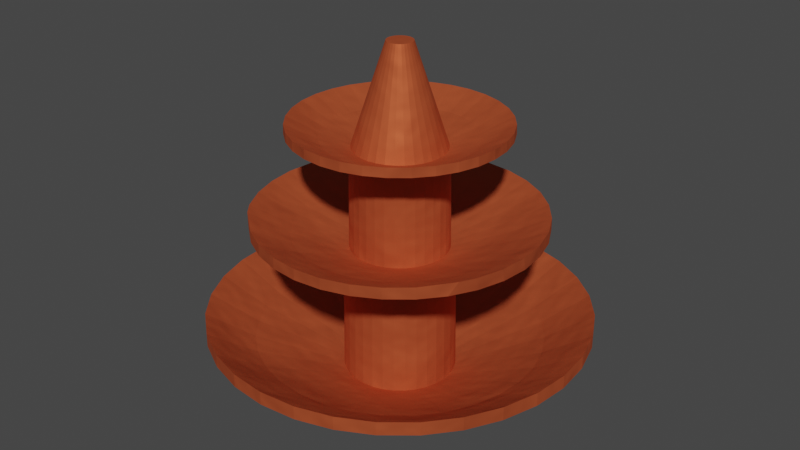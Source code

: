 # Source: Fountain.blend  (saved by Blender 2.81.16; exported with 4.5.12 LTS)
import bpy
from mathutils import Matrix  # noqa: F401  (used for matrix-valued properties, if any)

bpy.ops.wm.read_factory_settings(use_empty=True)
scene = bpy.context.scene
scene.name = 'Scene'

# ---- collections
col_collection = bpy.data.collections.new('Collection'); scene.collection.children.link(col_collection)

# ---- materials (node trees are filled in below, after node groups)
mat_material = bpy.data.materials.new('Material')
mat_material.use_transparent_shadow = False

# ---- material node trees
mat_material.use_nodes = True; mat_material.node_tree.nodes.clear()
_N = mat_material.node_tree.nodes; _L = mat_material.node_tree.links
n0 = _N.new('ShaderNodeOutputMaterial'); n0.name = 'Material Output'; n0.location = (300, 300)
n1 = _N.new('ShaderNodeTexNoise'); n1.name = 'Noise Texture'; n1.location = (-442, 280)
n1.inputs[2].default_value = 1.0
n1.inputs[3].default_value = 5.0
n2 = _N.new('ShaderNodeBump'); n2.name = 'Bump'; n2.location = (-224, 269)
n2.inputs[1].default_value = 1.0
n2.inputs[2].default_value = 1.0
n3 = _N.new('ShaderNodeBsdfPrincipled'); n3.name = 'Principled BSDF'; n3.location = (10, 300)
n3.distribution = 'GGX'
n3.subsurface_method = 'BURLEY'
n3.inputs[0].default_value = (0.5227, 0.09708, 0.03546, 1.0)
n3.inputs[1].default_value = 0.4818
n3.inputs[2].default_value = 0.6455
n3.inputs[3].default_value = 1.45
n3.inputs[13].default_value = 0.08182
n3.inputs[27].default_value = (0.0, 0.0, 0.0, 1.0)
n3.inputs[28].default_value = 1.0
_L.new(n3.outputs[0], n0.inputs[0])
_L.new(n1.outputs[0], n2.inputs[3])
_L.new(n2.outputs[0], n3.inputs[5])
n0.is_active_output = True

# ---- world
world_world = bpy.data.worlds.new('World'); scene.world = world_world
world_world.use_nodes = True; world_world.node_tree.nodes.clear()
_N = world_world.node_tree.nodes; _L = world_world.node_tree.links
n0 = _N.new('ShaderNodeOutputWorld'); n0.name = 'World Output'; n0.location = (300, 300)
n1 = _N.new('ShaderNodeBackground'); n1.name = 'Background'; n1.location = (10, 300)
n1.inputs[0].default_value = (0.05088, 0.05088, 0.05088, 1.0)
_L.new(n1.outputs[0], n0.inputs[0])
n0.is_active_output = True
world_world.color = (0.05088, 0.05088, 0.05088)
world_world.use_sun_shadow = False
world_world.sun_shadow_jitter_overblur = 0.0

# ---- meshes
me_cylinder = bpy.data.meshes.new('Cylinder')
me_cylinder.from_pydata([(-9.884e-08, 1.832, -1.0), (8.546e-08, 0.2803, 1.0), (0.3575, 1.797, -1.0), (0.05468, 0.2749, 1.0), (0.7012, 1.693, -1.0), (0.1073, 0.259, 1.0), (1.018, 1.524, -1.0), (0.1557, 0.2331, 1.0), (1.296, 1.296, -1.0), (0.1982, 0.1982, 1.0), (1.524, 1.018, -1.0), (0.2331, 0.1557, 1.0), (1.693, 0.7012, -1.0), (0.259, 0.1073, 1.0), (1.797, 0.3575, -1.0), (0.2749, 0.05468, 1.0), (1.832, -9.888e-08, -1.0), (0.2803, 2.263e-07, 1.0), (1.797, -0.3575, -1.0), (0.2749, -0.05468, 1.0), (1.693, -0.7012, -1.0), (0.259, -0.1073, 1.0), (1.524, -1.018, -1.0), (0.2331, -0.1557, 1.0), (1.296, -1.296, -1.0), (0.1982, -0.1982, 1.0), (1.018, -1.524, -1.0), (0.1557, -0.2331, 1.0), (0.7012, -1.693, -1.0), (0.1073, -0.259, 1.0), (0.3575, -1.797, -1.0), (0.05468, -0.2749, 1.0), (-6.959e-07, -1.832, -1.0), (-5.875e-09, -0.2803, 1.0), (-0.3575, -1.797, -1.0), (-0.05468, -0.2749, 1.0), (-0.7012, -1.693, -1.0), (-0.1073, -0.259, 1.0), (-1.018, -1.524, -1.0), (-0.1557, -0.2331, 1.0), (-1.296, -1.296, -1.0), (-0.1982, -0.1982, 1.0), (-1.524, -1.018, -1.0), (-0.2331, -0.1557, 1.0), (-1.693, -0.7012, -1.0), (-0.259, -0.1073, 1.0), (-1.797, -0.3575, -1.0), (-0.2749, -0.05468, 1.0), (-1.832, 1.532e-06, -1.0), (-0.2803, 4.758e-07, 1.0), (-1.797, 0.3575, -1.0), (-0.2749, 0.05469, 1.0), (-1.693, 0.7012, -1.0), (-0.259, 0.1073, 1.0), (-1.524, 1.018, -1.0), (-0.2331, 0.1557, 1.0), (-1.296, 1.296, -1.0), (-0.1982, 0.1982, 1.0), (-1.018, 1.524, -1.0), (-0.1557, 0.2331, 1.0), (-0.7012, 1.693, -1.0), (-0.1073, 0.259, 1.0), (-0.3575, 1.797, -1.0), (-0.05468, 0.2749, 1.0), (-6.257e-08, 1.265, -0.9044), (0.2467, 1.24, -0.9044), (0.484, 1.168, -0.9044), (0.7027, 1.052, -0.9044), (0.8943, 0.8943, -0.9044), (1.052, 0.7027, -0.9044), (1.168, 0.484, -0.9044), (1.24, 0.2467, -0.9044), (1.265, 3.243e-08, -0.9044), (1.24, -0.2467, -0.9044), (1.168, -0.484, -0.9044), (1.052, -0.7027, -0.9044), (0.8943, -0.8943, -0.9044), (0.7027, -1.052, -0.9044), (0.484, -1.168, -0.9044), (0.2467, -1.24, -0.9044), (-4.747e-07, -1.265, -0.9044), (-0.2467, -1.24, -0.9044), (-0.484, -1.168, -0.9044), (-0.7027, -1.052, -0.9044), (-0.8943, -0.8943, -0.9044), (-1.052, -0.7027, -0.9044), (-1.168, -0.484, -0.9044), (-1.24, -0.2467, -0.9044), (-1.265, 1.158e-06, -0.9044), (-1.24, 0.2467, -0.9044), (-1.168, 0.484, -0.9044), (-1.052, 0.7027, -0.9044), (-0.8943, 0.8943, -0.9044), (-0.7027, 1.052, -0.9044), (-0.484, 1.168, -0.9044), (-0.2467, 1.24, -0.9044), (-1.201, 2.9, -0.6382), (-1.744, 2.61, -0.6382), (-2.22, 2.22, -0.6382), (-2.61, 1.744, -0.6382), (-2.9, 1.201, -0.6382), (-3.079, 0.6124, -0.6382), (-3.139, 2.58e-06, -0.6382), (-3.079, -0.6124, -0.6382), (-2.9, -1.201, -0.6382), (-2.61, -1.744, -0.6382), (-2.22, -2.22, -0.6382), (-1.744, -2.61, -0.6382), (-1.201, -2.9, -0.6382), (-0.6124, -3.079, -0.6382), (-1.265e-06, -3.139, -0.6382), (0.6124, -3.079, -0.6382), (1.201, -2.9, -0.6382), (1.744, -2.61, -0.6382), (2.22, -2.22, -0.6382), (2.61, -1.744, -0.6382), (2.9, -1.201, -0.6382), (3.079, -0.6124, -0.6382), (3.139, -2.143e-07, -0.6382), (3.079, 0.6124, -0.6382), (2.9, 1.201, -0.6382), (2.61, 1.744, -0.6382), (2.22, 2.22, -0.6382), (1.744, 2.61, -0.6382), (1.201, 2.9, -0.6382), (-0.6124, 3.079, -0.6382), (0.6124, 3.079, -0.6382), (-2.419e-07, 3.139, -0.6382), (-1.037e-07, 1.231, -0.8307), (0.2402, 1.208, -0.8307), (0.4712, 1.138, -0.8307), (0.6841, 1.024, -0.8307), (0.8708, 0.8708, -0.8307), (1.024, 0.6841, -0.8307), (1.138, 0.4712, -0.8307), (1.208, 0.2402, -0.8307), (1.231, 2.275e-07, -0.8307), (1.208, -0.2402, -0.8307), (1.138, -0.4712, -0.8307), (1.024, -0.6841, -0.8307), (0.8708, -0.8708, -0.8307), (0.6841, -1.024, -0.8307), (0.4712, -1.138, -0.8307), (0.2402, -1.208, -0.8307), (-5.05e-07, -1.231, -0.8307), (-0.2402, -1.208, -0.8307), (-0.4712, -1.138, -0.8307), (-0.6841, -1.024, -0.8307), (-0.8708, -0.8707, -0.8307), (-1.024, -0.6841, -0.8307), (-1.138, -0.4712, -0.8307), (-1.208, -0.2402, -0.8307), (-1.231, 1.324e-06, -0.8307), (-1.208, 0.2402, -0.8307), (-1.138, 0.4712, -0.8307), (-1.024, 0.6841, -0.8307), (-0.8707, 0.8708, -0.8307), (-0.6841, 1.024, -0.8307), (-0.4712, 1.138, -0.8307), (-0.2402, 1.208, -0.8307), (-3.196e-07, 4.174, -0.4833), (-3.118e-07, 4.177, -0.5573), (0.815, 4.097, -0.5573), (0.8143, 4.094, -0.4833), (1.599, 3.859, -0.5573), (1.597, 3.856, -0.4833), (2.321, 3.473, -0.5573), (2.319, 3.471, -0.4833), (2.954, 2.954, -0.5573), (2.952, 2.952, -0.4833), (3.473, 2.321, -0.5573), (3.471, 2.319, -0.4833), (3.859, 1.599, -0.5573), (3.856, 1.597, -0.4833), (4.097, 0.815, -0.5573), (4.094, 0.8143, -0.4833), (4.177, -4.893e-07, -0.5573), (4.174, -4.549e-07, -0.4833), (4.097, -0.815, -0.5573), (4.094, -0.8143, -0.4833), (3.859, -1.599, -0.5573), (3.856, -1.597, -0.4833), (3.473, -2.321, -0.5573), (3.471, -2.319, -0.4833), (2.954, -2.954, -0.5573), (2.952, -2.952, -0.4833), (2.321, -3.473, -0.5573), (2.319, -3.471, -0.4833), (1.599, -3.859, -0.5573), (1.597, -3.856, -0.4833), (0.815, -4.097, -0.5573), (0.8143, -4.094, -0.4833), (-1.673e-06, -4.177, -0.5573), (-1.68e-06, -4.174, -0.4833), (-0.815, -4.097, -0.5573), (-0.8143, -4.094, -0.4833), (-1.599, -3.859, -0.5573), (-1.597, -3.856, -0.4833), (-2.321, -3.473, -0.5573), (-2.319, -3.471, -0.4833), (-2.954, -2.954, -0.5573), (-2.952, -2.952, -0.4833), (-3.473, -2.321, -0.5573), (-3.471, -2.319, -0.4833), (-3.859, -1.599, -0.5573), (-3.856, -1.597, -0.4833), (-4.097, -0.815, -0.5573), (-4.094, -0.8143, -0.4833), (-4.177, 3.229e-06, -0.5573), (-4.174, 3.26e-06, -0.4833), (-4.097, 0.815, -0.5573), (-4.094, 0.8143, -0.4833), (-3.859, 1.599, -0.5573), (-3.856, 1.597, -0.4833), (-3.473, 2.321, -0.5573), (-3.471, 2.319, -0.4833), (-2.954, 2.954, -0.5573), (-2.952, 2.952, -0.4833), (-2.321, 3.473, -0.5573), (-2.319, 3.471, -0.4833), (-1.599, 3.859, -0.5573), (-1.597, 3.856, -0.4833), (-0.815, 4.097, -0.5573), (-0.8143, 4.094, -0.4833), (-0.2093, 1.052, -0.1093), (-1.481e-07, 1.073, -0.1093), (0.2093, 1.052, -0.1093), (0.4106, 0.9914, -0.1093), (0.5962, 0.8922, -0.1093), (0.7588, 0.7588, -0.1093), (0.8922, 0.5962, -0.1093), (0.9914, 0.4106, -0.1093), (1.052, 0.2093, -0.1093), (1.073, 2.201e-07, -0.1093), (1.052, -0.2093, -0.1093), (0.9914, -0.4106, -0.1093), (0.8922, -0.5962, -0.1093), (0.7588, -0.7588, -0.1093), (0.5962, -0.8922, -0.1093), (0.4106, -0.9914, -0.1093), (0.2093, -1.052, -0.1093), (-4.977e-07, -1.073, -0.1093), (-0.2093, -1.052, -0.1093), (-0.4106, -0.9914, -0.1093), (-0.5962, -0.8922, -0.1093), (-0.7588, -0.7588, -0.1093), (-0.8922, -0.5962, -0.1093), (-0.9914, -0.4106, -0.1093), (-1.052, -0.2093, -0.1093), (-1.073, 1.175e-06, -0.1093), (-1.052, 0.2093, -0.1093), (-0.9914, 0.4106, -0.1093), (-0.8922, 0.5962, -0.1093), (-0.7588, 0.7588, -0.1093), (-0.5962, 0.8922, -0.1093), (-0.4106, 0.9914, -0.1093), (-0.232, 1.166, -0.2226), (-7.946e-08, 1.189, -0.2226), (-0.4551, 1.099, -0.2226), (-0.6607, 0.9888, -0.2226), (-0.8409, 0.8409, -0.2226), (-0.9888, 0.6607, -0.2226), (-1.099, 0.4551, -0.2226), (-1.166, 0.232, -0.2226), (-1.189, 1.228e-06, -0.2226), (-1.166, -0.232, -0.2226), (-1.099, -0.4551, -0.2226), (-0.9888, -0.6607, -0.2226), (-0.8409, -0.8409, -0.2226), (-0.6607, -0.9888, -0.2226), (-0.4551, -1.099, -0.2226), (-0.232, -1.166, -0.2226), (-4.669e-07, -1.189, -0.2226), (0.232, -1.166, -0.2226), (0.4551, -1.099, -0.2226), (0.6607, -0.9888, -0.2226), (0.8409, -0.8409, -0.2226), (0.9888, -0.6607, -0.2226), (1.099, -0.4551, -0.2226), (1.166, -0.232, -0.2226), (1.189, 1.69e-07, -0.2226), (1.166, 0.232, -0.2226), (1.099, 0.4551, -0.2226), (0.9888, 0.6607, -0.2226), (0.8409, 0.8409, -0.2226), (0.6607, 0.9888, -0.2226), (0.4551, 1.099, -0.2226), (0.232, 1.166, -0.2226), (-0.416, 2.045, -0.007889), (0.01542, 2.087, -0.007888), (0.4468, 2.045, -0.007888), (0.8616, 1.919, -0.007889), (1.244, 1.715, -0.007889), (1.579, 1.44, -0.007889), (1.854, 1.105, -0.007889), (2.058, 0.7224, -0.007888), (2.184, 0.3075, -0.007889), (2.227, -0.1238, -0.007889), (2.184, -0.5552, -0.007889), (2.058, -0.97, -0.007889), (1.854, -1.352, -0.007888), (1.579, -1.687, -0.007889), (1.244, -1.962, -0.007888), (0.8616, -2.167, -0.007889), (0.4468, -2.293, -0.007888), (0.01542, -2.335, -0.007889), (-0.416, -2.293, -0.007889), (-0.8308, -2.167, -0.007889), (-1.213, -1.962, -0.007889), (-1.548, -1.687, -0.007889), (-1.823, -1.352, -0.007889), (-2.027, -0.97, -0.007888), (-2.153, -0.5552, -0.007889), (-2.196, -0.1238, -0.007889), (-2.153, 0.3075, -0.007888), (-2.027, 0.7224, -0.007889), (-1.823, 1.105, -0.007889), (-1.548, 1.44, -0.007889), (-1.213, 1.715, -0.007889), (-0.8308, 1.919, -0.007889), (0.008657, 3.108, 0.09168), (-0.000187, 3.132, 0.01479), (0.6105, 3.072, 0.01479), (0.6283, 3.045, 0.09149), (1.198, 2.894, 0.01479), (1.223, 2.861, 0.09114), (1.739, 2.604, 0.01479), (1.769, 2.564, 0.09063), (2.213, 2.215, 0.01479), (2.246, 2.165, 0.08999), (2.603, 1.741, 0.01479), (2.634, 1.681, 0.08924), (2.892, 1.199, 0.01479), (2.919, 1.132, 0.08841), (3.07, 0.6122, 0.01479), (3.091, 0.5381, 0.08754), (3.13, 0.001503, 0.01479), (3.144, -0.07596, 0.0867), (3.07, -0.6092, 0.01479), (3.078, -0.6873, 0.08597), (2.892, -1.196, 0.01479), (2.896, -1.273, 0.08544), (2.603, -1.738, 0.01479), (2.729, -1.581, 0.08518), (2.213, -2.212, 0.01479), (2.212, -2.212, 0.07852), (1.739, -2.601, 0.01479), (1.738, -2.601, 0.07712), (1.198, -2.891, 0.01479), (1.197, -2.89, 0.07606), (0.6105, -3.069, 0.01479), (0.6102, -3.068, 0.07542), (-0.000188, -3.129, 0.01479), (2.473e-05, -3.128, 0.07524), (-0.6109, -3.069, 0.01479), (-0.6102, -3.068, 0.0763), (-1.198, -2.891, 0.01479), (-1.197, -2.89, 0.07745), (-1.739, -2.601, 0.01479), (-1.738, -2.601, 0.07893), (-2.214, -2.212, 0.01479), (-2.367, -2.084, 0.08558), (-2.603, -1.738, 0.01479), (-2.591, -1.815, 0.08583), (-2.892, -1.196, 0.01479), (-2.884, -1.275, 0.08635), (-3.07, -0.6092, 0.01479), (-3.068, -0.6877, 0.08706), (-3.131, 0.001506, 0.01479), (-3.136, -0.07444, 0.08788), (-3.07, 0.6122, 0.01479), (-3.082, 0.5416, 0.08871), (-2.892, 1.199, 0.01479), (-2.91, 1.137, 0.0895), (-2.603, 1.741, 0.01479), (-2.623, 1.687, 0.09021), (-2.214, 2.215, 0.01479), (-2.233, 2.171, 0.09081), (-1.739, 2.604, 0.01479), (-1.755, 2.569, 0.09126), (-1.198, 2.894, 0.01479), (-1.207, 2.865, 0.09157), (-0.6109, 3.072, 0.01479), (-0.6113, 3.047, 0.09171), (-0.9621, 0.3985, 0.3985), (-1.021, -0.2032, 0.3985), (-0.7364, -0.7364, 0.3985), (-0.2032, -1.021, 0.3985), (0.3985, -0.9621, 0.3985), (0.8659, -0.5786, 0.3985), (1.041, 1.575e-07, 0.3985), (0.8659, 0.5786, 0.3985), (0.3985, 0.9621, 0.3985), (-0.3985, 0.9621, 0.3985), (-0.5786, 0.8659, 0.3985), (0.2032, 1.021, 0.3985), (0.7364, 0.7364, 0.3985), (1.021, 0.2032, 0.3985), (0.9621, -0.3985, 0.3985), (0.5786, -0.8659, 0.3985), (-4.233e-07, -1.041, 0.3985), (-0.5786, -0.8659, 0.3985), (-0.9621, -0.3985, 0.3985), (-1.021, 0.2032, 0.3985), (-0.7364, 0.7364, 0.3985), (-0.2032, 1.021, 0.3985), (-0.8659, 0.5786, 0.3985), (-1.041, 1.084e-06, 0.3985), (-0.8659, -0.5786, 0.3985), (-0.3985, -0.9621, 0.3985), (0.2032, -1.021, 0.3985), (0.7364, -0.7364, 0.3985), (1.021, -0.2032, 0.3985), (0.9621, 0.3985, 0.3985), (0.5786, 0.8659, 0.3985), (-8.396e-08, 1.041, 0.3985), (-1.165, 1.165, 0.503), (-0.9152, 1.37, 0.503), (0.3214, 1.616, 0.503), (0.9153, 1.37, 0.503), (0.6304, 1.522, 0.503), (1.165, 1.165, 0.503), (1.522, 0.6304, 0.503), (1.37, 0.9153, 0.503), (1.616, 0.3214, 0.503), (1.616, -0.3214, 0.503), (1.647, -3.087e-08, 0.503), (1.522, -0.6304, 0.503), (1.165, -1.165, 0.503), (1.37, -0.9153, 0.503), (0.9153, -1.37, 0.503), (0.3214, -1.616, 0.503), (0.6304, -1.522, 0.503), (-6.051e-07, -1.647, 0.503), (-0.6304, -1.522, 0.503), (-0.3214, -1.616, 0.503), (-0.9153, -1.37, 0.503), (-1.37, -0.9153, 0.503), (-1.165, -1.165, 0.503), (-1.522, -0.6304, 0.503), (-1.647, 1.435e-06, 0.503), (-1.616, -0.3214, 0.503), (-1.616, 0.3214, 0.503), (-1.37, 0.9153, 0.503), (-1.522, 0.6304, 0.503), (-6.832e-08, 1.647, 0.503), (-0.3214, 1.616, 0.503), (-0.6304, 1.522, 0.503), (-0.1959, 0.9849, 0.4493), (-0.9277, 0.3843, 0.4493), (-0.9849, -0.1959, 0.4493), (-0.7101, -0.7101, 0.4493), (-0.1959, -0.9849, 0.4493), (0.3843, -0.9277, 0.4493), (0.8349, -0.5579, 0.4493), (1.004, 1.212e-07, 0.4493), (0.8349, 0.5579, 0.4493), (0.3843, 0.9277, 0.4493), (-0.3843, 0.9277, 0.4493), (-0.5579, 0.8349, 0.4493), (0.1959, 0.9849, 0.4493), (0.7101, 0.7101, 0.4493), (0.9849, 0.1959, 0.4493), (0.9277, -0.3843, 0.4493), (0.5579, -0.8349, 0.4493), (-3.443e-07, -1.004, 0.4493), (-0.5579, -0.8349, 0.4493), (-0.9277, -0.3843, 0.4493), (-0.9849, 0.1959, 0.4493), (-0.7101, 0.7101, 0.4493), (-0.8349, 0.5579, 0.4493), (-1.004, 1.015e-06, 0.4493), (-0.8349, -0.5579, 0.4493), (-0.3843, -0.9277, 0.4493), (0.1959, -0.9849, 0.4493), (0.7101, -0.7101, 0.4493), (0.9849, -0.1959, 0.4493), (0.9277, 0.3843, 0.4493), (0.5579, 0.8349, 0.4493), (-1.712e-08, 1.004, 0.4493), (-0.4537, 2.281, 0.5349), (-0.4525, 2.275, 0.5859), (-2.143, 0.8876, 0.5859), (-2.148, 0.8899, 0.5349), (-2.275, -0.4525, 0.5859), (-2.281, -0.4537, 0.5349), (-1.64, -1.64, 0.5859), (-1.644, -1.644, 0.5349), (-0.4525, -2.275, 0.5859), (-0.4537, -2.281, 0.5349), (0.8876, -2.143, 0.5859), (0.8899, -2.148, 0.5349), (1.928, -1.289, 0.5859), (1.933, -1.292, 0.5349), (2.319, -1.719e-07, 0.5859), (2.325, -1.573e-07, 0.5349), (1.928, 1.289, 0.5859), (1.933, 1.292, 0.5349), (0.8876, 2.143, 0.5859), (0.8899, 2.148, 0.5349), (-0.8876, 2.143, 0.5859), (-0.8899, 2.148, 0.5349), (-1.289, 1.928, 0.5859), (-1.292, 1.933, 0.5349), (0.4525, 2.275, 0.5859), (0.4537, 2.281, 0.5349), (1.64, 1.64, 0.5859), (1.644, 1.644, 0.5349), (2.275, 0.4525, 0.5859), (2.281, 0.4537, 0.5349), (2.143, -0.8876, 0.5859), (2.148, -0.8899, 0.5349), (1.289, -1.928, 0.5859), (1.292, -1.933, 0.5349), (-8.904e-07, -2.319, 0.5859), (-9.155e-07, -2.325, 0.5349), (-1.289, -1.928, 0.5859), (-1.292, -1.933, 0.5349), (-2.143, -0.8876, 0.5859), (-2.148, -0.8899, 0.5349), (-2.275, 0.4525, 0.5859), (-2.281, 0.4537, 0.5349), (-1.64, 1.64, 0.5859), (-1.644, 1.644, 0.5349), (-1.928, 1.289, 0.5859), (-1.933, 1.292, 0.5349), (-2.319, 1.893e-06, 0.5859), (-2.325, 1.913e-06, 0.5349), (-1.928, -1.289, 0.5859), (-1.933, -1.292, 0.5349), (-0.8876, -2.143, 0.5859), (-0.8899, -2.148, 0.5349), (0.4525, -2.275, 0.5859), (0.4537, -2.281, 0.5349), (1.64, -1.64, 0.5859), (1.644, -1.644, 0.5349), (2.275, -0.4525, 0.5859), (2.281, -0.4537, 0.5349), (2.143, 0.8876, 0.5859), (2.148, 0.8899, 0.5349), (1.289, 1.928, 0.5859), (1.292, 1.933, 0.5349), (-1.347e-07, 2.319, 0.5859), (-1.578e-07, 2.325, 0.5349)], [], [(65, 162, 164, 66), (67, 166, 168, 68), (68, 168, 170, 69), (69, 170, 172, 70), (70, 172, 174, 71), (71, 174, 176, 72), (72, 176, 178, 73), (73, 178, 180, 74), (74, 180, 182, 75), (75, 182, 184, 76), (76, 184, 186, 77), (77, 186, 188, 78), (78, 188, 190, 79), (79, 190, 192, 80), (80, 192, 194, 81), (81, 194, 196, 82), (82, 196, 198, 83), (83, 198, 200, 84), (84, 200, 202, 85), (85, 202, 204, 86), (86, 204, 206, 87), (87, 206, 208, 88), (88, 208, 210, 89), (89, 210, 212, 90), (90, 212, 214, 91), (91, 214, 216, 92), (92, 216, 218, 93), (93, 218, 220, 94), (94, 220, 222, 95), (160, 127, 126, 163), (3, 1, 63, 61, 59, 57, 55, 53, 51, 49, 47, 45, 43, 41, 39, 37, 35, 33, 31, 29, 27, 25, 23, 21, 19, 17, 15, 13, 11, 9, 7, 5), (95, 222, 161, 64), (0, 2, 4, 6, 8, 10, 12, 14, 16, 18, 20, 22, 24, 26, 28, 30, 32, 34, 36, 38, 40, 42, 44, 46, 48, 50, 52, 54, 56, 58, 60, 62), (62, 95, 64, 0), (60, 94, 95, 62), (58, 93, 94, 60), (56, 92, 93, 58), (54, 91, 92, 56), (52, 90, 91, 54), (50, 89, 90, 52), (48, 88, 89, 50), (46, 87, 88, 48), (44, 86, 87, 46), (42, 85, 86, 44), (40, 84, 85, 42), (38, 83, 84, 40), (36, 82, 83, 38), (34, 81, 82, 36), (32, 80, 81, 34), (30, 79, 80, 32), (28, 78, 79, 30), (26, 77, 78, 28), (24, 76, 77, 26), (22, 75, 76, 24), (20, 74, 75, 22), (18, 73, 74, 20), (16, 72, 73, 18), (14, 71, 72, 16), (12, 70, 71, 14), (10, 69, 70, 12), (8, 68, 69, 10), (6, 67, 68, 8), (4, 66, 67, 6), (2, 65, 66, 4), (0, 64, 65, 2), (125, 159, 128, 127), (96, 158, 159, 125), (97, 157, 158, 96), (98, 156, 157, 97), (99, 155, 156, 98), (100, 154, 155, 99), (101, 153, 154, 100), (102, 152, 153, 101), (103, 151, 152, 102), (104, 150, 151, 103), (105, 149, 150, 104), (106, 148, 149, 105), (107, 147, 148, 106), (108, 146, 147, 107), (109, 145, 146, 108), (110, 144, 145, 109), (111, 143, 144, 110), (112, 142, 143, 111), (113, 141, 142, 112), (114, 140, 141, 113), (115, 139, 140, 114), (116, 138, 139, 115), (117, 137, 138, 116), (118, 136, 137, 117), (119, 135, 136, 118), (120, 134, 135, 119), (121, 133, 134, 120), (122, 132, 133, 121), (123, 131, 132, 122), (124, 130, 131, 123), (126, 129, 130, 124), (127, 128, 129, 126), (66, 164, 166, 67), (458, 61, 63, 448), (459, 59, 61, 458), (469, 57, 59, 459), (470, 55, 57, 469), (449, 53, 55, 470), (468, 51, 53, 449), (471, 49, 51, 468), (450, 47, 49, 471), (467, 45, 47, 450), (472, 43, 45, 467), (451, 41, 43, 472), (466, 39, 41, 451), (473, 37, 39, 466), (452, 35, 37, 473), (465, 33, 35, 452), (474, 31, 33, 465), (453, 29, 31, 474), (464, 27, 29, 453), (475, 25, 27, 464), (454, 23, 25, 475), (463, 21, 23, 454), (476, 19, 21, 463), (455, 17, 19, 476), (462, 15, 17, 455), (477, 13, 15, 462), (456, 11, 13, 477), (461, 9, 11, 456), (478, 7, 9, 461), (457, 5, 7, 478), (460, 3, 5, 457), (479, 1, 3, 460), (256, 257, 128, 159), (258, 256, 159, 158), (259, 258, 158, 157), (260, 259, 157, 156), (261, 260, 156, 155), (262, 261, 155, 154), (263, 262, 154, 153), (264, 263, 153, 152), (265, 264, 152, 151), (266, 265, 151, 150), (267, 266, 150, 149), (268, 267, 149, 148), (269, 268, 148, 147), (270, 269, 147, 146), (271, 270, 146, 145), (272, 271, 145, 144), (273, 272, 144, 143), (274, 273, 143, 142), (275, 274, 142, 141), (276, 275, 141, 140), (277, 276, 140, 139), (278, 277, 139, 138), (279, 278, 138, 137), (280, 279, 137, 136), (281, 280, 136, 135), (282, 281, 135, 134), (283, 282, 134, 133), (284, 283, 133, 132), (285, 284, 132, 131), (286, 285, 131, 130), (287, 286, 130, 129), (257, 287, 129, 128), (448, 63, 1, 479), (223, 160, 161, 222), (221, 223, 222, 220), (219, 221, 220, 218), (217, 219, 218, 216), (215, 217, 216, 214), (213, 215, 214, 212), (211, 213, 212, 210), (209, 211, 210, 208), (207, 209, 208, 206), (205, 207, 206, 204), (203, 205, 204, 202), (201, 203, 202, 200), (199, 201, 200, 198), (197, 199, 198, 196), (195, 197, 196, 194), (193, 195, 194, 192), (191, 193, 192, 190), (189, 191, 190, 188), (187, 189, 188, 186), (185, 187, 186, 184), (183, 185, 184, 182), (181, 183, 182, 180), (179, 181, 180, 178), (177, 179, 178, 176), (175, 177, 176, 174), (173, 175, 174, 172), (171, 173, 172, 170), (169, 171, 170, 168), (167, 169, 168, 166), (165, 167, 166, 164), (163, 165, 164, 162), (160, 163, 162, 161), (64, 161, 162, 65), (163, 126, 124, 165), (165, 124, 123, 167), (167, 123, 122, 169), (169, 122, 121, 171), (171, 121, 120, 173), (173, 120, 119, 175), (175, 119, 118, 177), (177, 118, 117, 179), (179, 117, 116, 181), (181, 116, 115, 183), (183, 115, 114, 185), (185, 114, 113, 187), (187, 113, 112, 189), (189, 112, 111, 191), (191, 111, 110, 193), (193, 110, 109, 195), (195, 109, 108, 197), (197, 108, 107, 199), (199, 107, 106, 201), (201, 106, 105, 203), (203, 105, 104, 205), (205, 104, 103, 207), (207, 103, 102, 209), (209, 102, 101, 211), (211, 101, 100, 213), (213, 100, 99, 215), (215, 99, 98, 217), (217, 98, 97, 219), (219, 97, 96, 221), (221, 96, 125, 223), (223, 125, 127, 160), (288, 224, 225, 289), (289, 225, 226, 290), (290, 226, 227, 291), (291, 227, 228, 292), (292, 228, 229, 293), (293, 229, 230, 294), (294, 230, 231, 295), (295, 231, 232, 296), (296, 232, 233, 297), (297, 233, 234, 298), (298, 234, 235, 299), (299, 235, 236, 300), (300, 236, 237, 301), (301, 237, 238, 302), (302, 238, 239, 303), (303, 239, 240, 304), (304, 240, 241, 305), (305, 241, 242, 306), (306, 242, 243, 307), (307, 243, 244, 308), (308, 244, 245, 309), (309, 245, 246, 310), (310, 246, 247, 311), (311, 247, 248, 312), (312, 248, 249, 313), (313, 249, 250, 314), (314, 250, 251, 315), (315, 251, 252, 316), (316, 252, 253, 317), (317, 253, 254, 318), (318, 254, 255, 319), (319, 255, 224, 288), (320, 289, 290, 323), (323, 290, 291, 325), (325, 291, 292, 327), (327, 292, 293, 329), (329, 293, 294, 331), (331, 294, 295, 333), (333, 295, 296, 335), (335, 296, 297, 337), (337, 297, 298, 339), (339, 298, 299, 341), (341, 299, 300, 343), (343, 300, 301, 345), (345, 301, 302, 347), (347, 302, 303, 349), (349, 303, 304, 351), (351, 304, 305, 353), (353, 305, 306, 355), (355, 306, 307, 357), (357, 307, 308, 359), (359, 308, 309, 361), (361, 309, 310, 363), (363, 310, 311, 365), (365, 311, 312, 367), (367, 312, 313, 369), (369, 313, 314, 371), (371, 314, 315, 373), (373, 315, 316, 375), (375, 316, 317, 377), (377, 317, 318, 379), (379, 318, 319, 381), (381, 319, 288, 383), (322, 324, 286, 287), (380, 382, 256, 258), (378, 380, 258, 259), (376, 378, 259, 260), (374, 376, 260, 261), (372, 374, 261, 262), (370, 372, 262, 263), (368, 370, 263, 264), (366, 368, 264, 265), (364, 366, 265, 266), (362, 364, 266, 267), (360, 362, 267, 268), (358, 360, 268, 269), (356, 358, 269, 270), (354, 356, 270, 271), (352, 354, 271, 272), (350, 352, 272, 273), (348, 350, 273, 274), (346, 348, 274, 275), (344, 346, 275, 276), (342, 344, 276, 277), (340, 342, 277, 278), (338, 340, 278, 279), (336, 338, 279, 280), (334, 336, 280, 281), (332, 334, 281, 282), (330, 332, 282, 283), (328, 330, 283, 284), (326, 328, 284, 285), (324, 326, 285, 286), (382, 321, 257, 256), (321, 322, 287, 257), (383, 320, 321, 382), (381, 383, 382, 380), (379, 381, 380, 378), (377, 379, 378, 376), (375, 377, 376, 374), (373, 375, 374, 372), (371, 373, 372, 370), (369, 371, 370, 368), (367, 369, 368, 366), (365, 367, 366, 364), (363, 365, 364, 362), (361, 363, 362, 360), (359, 361, 360, 358), (357, 359, 358, 356), (355, 357, 356, 354), (353, 355, 354, 352), (351, 353, 352, 350), (349, 351, 350, 348), (347, 349, 348, 346), (345, 347, 346, 344), (343, 345, 344, 342), (341, 343, 342, 340), (339, 341, 340, 338), (337, 339, 338, 336), (335, 337, 336, 334), (333, 335, 334, 332), (331, 333, 332, 330), (329, 331, 330, 328), (327, 329, 328, 326), (325, 327, 326, 324), (323, 325, 324, 322), (320, 323, 322, 321), (383, 288, 289, 320), (224, 405, 415, 225), (225, 415, 395, 226), (226, 395, 392, 227), (227, 392, 414, 228), (228, 414, 396, 229), (229, 396, 391, 230), (230, 391, 413, 231), (231, 413, 397, 232), (232, 397, 390, 233), (233, 390, 412, 234), (234, 412, 398, 235), (235, 398, 389, 236), (236, 389, 411, 237), (237, 411, 399, 238), (238, 399, 388, 239), (239, 388, 410, 240), (240, 410, 400, 241), (241, 400, 387, 242), (242, 387, 409, 243), (243, 409, 401, 244), (244, 401, 386, 245), (245, 386, 408, 246), (246, 408, 402, 247), (247, 402, 385, 248), (248, 385, 407, 249), (249, 407, 403, 250), (250, 403, 384, 251), (251, 384, 406, 252), (252, 406, 404, 253), (253, 404, 394, 254), (254, 394, 393, 255), (255, 393, 405, 224), (447, 458, 448, 446), (445, 479, 460, 418), (420, 457, 478, 419), (395, 505, 499, 392), (419, 478, 461, 421), (423, 456, 477, 422), (396, 507, 497, 391), (422, 477, 462, 424), (426, 455, 476, 425), (397, 509, 495, 390), (425, 476, 463, 427), (429, 454, 475, 428), (398, 511, 493, 389), (428, 475, 464, 430), (432, 453, 474, 431), (399, 513, 491, 388), (431, 474, 465, 433), (435, 452, 473, 434), (400, 515, 489, 387), (434, 473, 466, 436), (438, 451, 472, 437), (401, 517, 487, 386), (437, 472, 467, 439), (441, 450, 471, 440), (402, 519, 485, 385), (440, 471, 468, 442), (444, 449, 470, 443), (403, 521, 483, 384), (443, 470, 469, 416), (416, 469, 459, 417), (417, 459, 458, 447), (405, 480, 543, 415), (384, 483, 525, 406), (414, 541, 507, 396), (394, 503, 501, 393), (418, 460, 457, 420), (413, 539, 509, 397), (392, 499, 541, 414), (421, 461, 456, 423), (412, 537, 511, 398), (391, 497, 539, 413), (424, 462, 455, 426), (411, 535, 513, 399), (390, 495, 537, 412), (427, 463, 454, 429), (410, 533, 515, 400), (389, 493, 535, 411), (430, 464, 453, 432), (409, 531, 517, 401), (388, 491, 533, 410), (433, 465, 452, 435), (408, 529, 519, 402), (387, 489, 531, 409), (436, 466, 451, 438), (407, 527, 521, 403), (386, 487, 529, 408), (439, 467, 450, 441), (406, 525, 523, 404), (385, 485, 527, 407), (442, 468, 449, 444), (481, 446, 445, 542), (415, 543, 505, 395), (404, 523, 503, 394), (446, 448, 479, 445), (481, 542, 543, 480), (542, 504, 505, 543), (504, 498, 499, 505), (498, 540, 541, 499), (540, 506, 507, 541), (506, 496, 497, 507), (496, 538, 539, 497), (538, 508, 509, 539), (508, 494, 495, 509), (494, 536, 537, 495), (536, 510, 511, 537), (510, 492, 493, 511), (492, 534, 535, 493), (534, 512, 513, 535), (512, 490, 491, 513), (490, 532, 533, 491), (532, 514, 515, 533), (514, 488, 489, 515), (488, 530, 531, 489), (530, 516, 517, 531), (516, 486, 487, 517), (486, 528, 529, 487), (528, 518, 519, 529), (518, 484, 485, 519), (484, 526, 527, 485), (526, 520, 521, 527), (520, 482, 483, 521), (482, 524, 525, 483), (524, 522, 523, 525), (522, 502, 503, 523), (502, 500, 501, 503), (500, 481, 480, 501), (393, 501, 480, 405), (520, 442, 444, 482), (518, 439, 441, 484), (516, 436, 438, 486), (514, 433, 435, 488), (512, 430, 432, 490), (510, 427, 429, 492), (508, 424, 426, 494), (506, 421, 423, 496), (504, 418, 420, 498), (502, 417, 447, 500), (522, 416, 417, 502), (524, 443, 416, 522), (482, 444, 443, 524), (526, 440, 442, 520), (484, 441, 440, 526), (528, 437, 439, 518), (486, 438, 437, 528), (530, 434, 436, 516), (488, 435, 434, 530), (532, 431, 433, 514), (490, 432, 431, 532), (534, 428, 430, 512), (492, 429, 428, 534), (536, 425, 427, 510), (494, 426, 425, 536), (538, 422, 424, 508), (496, 423, 422, 538), (540, 419, 421, 506), (498, 420, 419, 540), (542, 445, 418, 504), (500, 447, 446, 481)])
_uv = me_cylinder.uv_layers.new(name='UVMap')
_uv.uv.foreach_set('vector', [0.9688, 0.5315, 0.9688, 0.66, 0.9375, 0.66, 0.9375, 0.5315, 0.9062, 0.5315, 0.9062, 0.66, 0.875, 0.66, 0.875, 0.5315, 0.875, 0.5315, 0.875, 0.66, 0.8438, 0.66, 0.8438, 0.5315, 0.8438, 0.5315, 0.8438, 0.66, 0.8125, 0.66, 0.8125, 0.5315, 0.8125, 0.5315, 0.8125, 0.66, 0.7812, 0.66, 0.7812, 0.5315, 0.7812, 0.5315, 0.7812, 0.66, 0.75, 0.66, 0.75, 0.5315, 0.75, 0.5315, 0.75, 0.66, 0.7187, 0.66, 0.7187, 0.5315, 0.7187, 0.5315, 0.7188, 0.66, 0.6875, 0.66, 0.6875, 0.5315, 0.6875, 0.5315, 0.6875, 0.66, 0.6562, 0.66, 0.6562, 0.5315, 0.6562, 0.5315, 0.6562, 0.66, 0.625, 0.66, 0.625, 0.5315, 0.625, 0.5315, 0.625, 0.66, 0.5938, 0.66, 0.5938, 0.5315, 0.5938, 0.5315, 0.5938, 0.66, 0.5625, 0.66, 0.5625, 0.5315, 0.5625, 0.5315, 0.5625, 0.66, 0.5312, 0.66, 0.5312, 0.5315, 0.5312, 0.5315, 0.5312, 0.66, 0.5, 0.66, 0.5, 0.5315, 0.5, 0.5315, 0.5, 0.66, 0.4688, 0.66, 0.4688, 0.5315, 0.4688, 0.5315, 0.4688, 0.66, 0.4375, 0.66, 0.4375, 0.5315, 0.4375, 0.5315, 0.4375, 0.66, 0.4062, 0.66, 0.4062, 0.5315, 0.4062, 0.5315, 0.4062, 0.66, 0.375, 0.66, 0.375, 0.5315, 0.375, 0.5315, 0.375, 0.66, 0.3438, 0.66, 0.3438, 0.5315, 0.3438, 0.5315, 0.3438, 0.66, 0.3125, 0.66, 0.3125, 0.5315, 0.3125, 0.5315, 0.3125, 0.66, 0.2812, 0.66, 0.2812, 0.5315, 0.2812, 0.5315, 0.2812, 0.66, 0.25, 0.66, 0.25, 0.5315, 0.25, 0.5315, 0.25, 0.66, 0.2188, 0.66, 0.2187, 0.5315, 0.2187, 0.5315, 0.2188, 0.66, 0.1875, 0.66, 0.1875, 0.5315, 0.1875, 0.5315, 0.1875, 0.66, 0.1562, 0.66, 0.1562, 0.5315, 0.1562, 0.5315, 0.1562, 0.66, 0.125, 0.66, 0.125, 0.5315, 0.125, 0.5315, 0.125, 0.66, 0.09375, 0.66, 0.09375, 0.5315, 0.09375, 0.5315, 0.09375, 0.66, 0.0625, 0.66, 0.0625, 0.5315, 0.0625, 0.5315, 0.0625, 0.66, 0.03125, 0.66, 0.03125, 0.5315, 1.0, 0.6955, 1.0, 0.703, 0.9688, 0.703, 0.9688, 0.6955, 0.2968, 0.4854, 0.25, 0.49, 0.2032, 0.4854, 0.1582, 0.4717, 0.1167, 0.4496, 0.08029, 0.4197, 0.05045, 0.3833, 0.02827, 0.3418, 0.01461, 0.2968, 0.01, 0.25, 0.01461, 0.2032, 0.02827, 0.1582, 0.05045, 0.1167, 0.08029, 0.08029, 0.1167, 0.05045, 0.1582, 0.02827, 0.2032, 0.01461, 0.25, 0.01, 0.2968, 0.01461, 0.3418, 0.02827, 0.3833, 0.05045, 0.4197, 0.08029, 0.4496, 0.1167, 0.4717, 0.1582, 0.4854, 0.2032, 0.49, 0.25, 0.4854, 0.2968, 0.4717, 0.3418, 0.4496, 0.3833, 0.4197, 0.4197, 0.3833, 0.4496, 0.3418, 0.4717, 0.03125, 0.5315, 0.03125, 0.66, 0.0, 0.66, 0.0, 0.5315, 0.75, 0.49, 0.7968, 0.4854, 0.8418, 0.4717, 0.8833, 0.4496, 0.9197, 0.4197, 0.9496, 0.3833, 0.9717, 0.3418, 0.9854, 0.2968, 0.99, 0.25, 0.9854, 0.2032, 0.9717, 0.1582, 0.9496, 0.1167, 0.9197, 0.08029, 0.8833, 0.05045, 0.8418, 0.02827, 0.7968, 0.01461, 0.75, 0.01, 0.7032, 0.01461, 0.6582, 0.02827, 0.6167, 0.05045, 0.5803, 0.08029, 0.5504, 0.1167, 0.5283, 0.1582, 0.5146, 0.2032, 0.51, 0.25, 0.5146, 0.2968, 0.5283, 0.3418, 0.5504, 0.3833, 0.5803, 0.4197, 0.6167, 0.4496, 0.6582, 0.4717, 0.7032, 0.4854, 0.03125, 0.5, 0.03125, 0.5315, 0.0, 0.5315, 0.0, 0.5, 0.0625, 0.5, 0.0625, 0.5315, 0.03125, 0.5315, 0.03125, 0.5, 0.09375, 0.5, 0.09375, 0.5315, 0.0625, 0.5315, 0.0625, 0.5, 0.125, 0.5, 0.125, 0.5315, 0.09375, 0.5315, 0.09375, 0.5, 0.1562, 0.5, 0.1562, 0.5315, 0.125, 0.5315, 0.125, 0.5, 0.1875, 0.5, 0.1875, 0.5315, 0.1562, 0.5315, 0.1562, 0.5, 0.2188, 0.5, 0.2187, 0.5315, 0.1875, 0.5315, 0.1875, 0.5, 0.25, 0.5, 0.25, 0.5315, 0.2187, 0.5315, 0.2188, 0.5, 0.2812, 0.5, 0.2812, 0.5315, 0.25, 0.5315, 0.25, 0.5, 0.3125, 0.5, 0.3125, 0.5315, 0.2812, 0.5315, 0.2812, 0.5, 0.3438, 0.5, 0.3438, 0.5315, 0.3125, 0.5315, 0.3125, 0.5, 0.375, 0.5, 0.375, 0.5315, 0.3438, 0.5315, 0.3438, 0.5, 0.4062, 0.5, 0.4062, 0.5315, 0.375, 0.5315, 0.375, 0.5, 0.4375, 0.5, 0.4375, 0.5315, 0.4062, 0.5315, 0.4062, 0.5, 0.4688, 0.5, 0.4688, 0.5315, 0.4375, 0.5315, 0.4375, 0.5, 0.5, 0.5, 0.5, 0.5315, 0.4688, 0.5315, 0.4688, 0.5, 0.5312, 0.5, 0.5312, 0.5315, 0.5, 0.5315, 0.5, 0.5, 0.5625, 0.5, 0.5625, 0.5315, 0.5312, 0.5315, 0.5312, 0.5, 0.5938, 0.5, 0.5938, 0.5315, 0.5625, 0.5315, 0.5625, 0.5, 0.625, 0.5, 0.625, 0.5315, 0.5938, 0.5315, 0.5938, 0.5, 0.6562, 0.5, 0.6562, 0.5315, 0.625, 0.5315, 0.625, 0.5, 0.6875, 0.5, 0.6875, 0.5315, 0.6562, 0.5315, 0.6562, 0.5, 0.7188, 0.5, 0.7187, 0.5315, 0.6875, 0.5315, 0.6875, 0.5, 0.75, 0.5, 0.75, 0.5315, 0.7187, 0.5315, 0.7188, 0.5, 0.7812, 0.5, 0.7812, 0.5315, 0.75, 0.5315, 0.75, 0.5, 0.8125, 0.5, 0.8125, 0.5315, 0.7812, 0.5315, 0.7812, 0.5, 0.8438, 0.5, 0.8438, 0.5315, 0.8125, 0.5315, 0.8125, 0.5, 0.875, 0.5, 0.875, 0.5315, 0.8438, 0.5315, 0.8438, 0.5, 0.9062, 0.5, 0.9062, 0.5315, 0.875, 0.5315, 0.875, 0.5, 0.9375, 0.5, 0.9375, 0.5315, 0.9062, 0.5315, 0.9062, 0.5, 0.9688, 0.5, 0.9688, 0.5315, 0.9375, 0.5315, 0.9375, 0.5, 1.0, 0.5, 1.0, 0.5315, 0.9688, 0.5315, 0.9688, 0.5, 0.03125, 0.703, 0.03125, 0.7266, 0.0, 0.7266, 0.0, 0.703, 0.0625, 0.703, 0.0625, 0.7266, 0.03125, 0.7266, 0.03125, 0.703, 0.09375, 0.703, 0.09375, 0.7266, 0.0625, 0.7266, 0.0625, 0.703, 0.125, 0.703, 0.125, 0.7266, 0.09375, 0.7266, 0.09375, 0.703, 0.1562, 0.703, 0.1562, 0.7266, 0.125, 0.7266, 0.125, 0.703, 0.1875, 0.703, 0.1875, 0.7266, 0.1562, 0.7266, 0.1562, 0.703, 0.2188, 0.703, 0.2188, 0.7266, 0.1875, 0.7266, 0.1875, 0.703, 0.25, 0.703, 0.25, 0.7266, 0.2188, 0.7266, 0.2188, 0.703, 0.2812, 0.703, 0.2812, 0.7266, 0.25, 0.7266, 0.25, 0.703, 0.3125, 0.703, 0.3125, 0.7266, 0.2812, 0.7266, 0.2812, 0.703, 0.3438, 0.703, 0.3438, 0.7266, 0.3125, 0.7266, 0.3125, 0.703, 0.375, 0.703, 0.375, 0.7266, 0.3438, 0.7266, 0.3438, 0.703, 0.4062, 0.703, 0.4063, 0.7266, 0.375, 0.7266, 0.375, 0.703, 0.4375, 0.703, 0.4375, 0.7266, 0.4063, 0.7266, 0.4062, 0.703, 0.4688, 0.703, 0.4688, 0.7266, 0.4375, 0.7266, 0.4375, 0.703, 0.5, 0.703, 0.5, 0.7266, 0.4688, 0.7266, 0.4688, 0.703, 0.5312, 0.703, 0.5312, 0.7266, 0.5, 0.7266, 0.5, 0.703, 0.5625, 0.703, 0.5625, 0.7266, 0.5312, 0.7266, 0.5312, 0.703, 0.5938, 0.703, 0.5938, 0.7266, 0.5625, 0.7266, 0.5625, 0.703, 0.625, 0.703, 0.625, 0.7266, 0.5938, 0.7266, 0.5938, 0.703, 0.6562, 0.703, 0.6562, 0.7266, 0.625, 0.7266, 0.625, 0.703, 0.6875, 0.703, 0.6875, 0.7266, 0.6562, 0.7266, 0.6562, 0.703, 0.7188, 0.703, 0.7188, 0.7266, 0.6875, 0.7266, 0.6875, 0.703, 0.75, 0.703, 0.75, 0.7266, 0.7188, 0.7266, 0.7188, 0.703, 0.7813, 0.703, 0.7813, 0.7266, 0.75, 0.7266, 0.75, 0.703, 0.8125, 0.703, 0.8125, 0.7266, 0.7812, 0.7266, 0.7813, 0.703, 0.8438, 0.703, 0.8438, 0.7266, 0.8125, 0.7266, 0.8125, 0.703, 0.875, 0.703, 0.875, 0.7266, 0.8438, 0.7266, 0.8438, 0.703, 0.9062, 0.703, 0.9062, 0.7266, 0.875, 0.7266, 0.875, 0.703, 0.9375, 0.703, 0.9375, 0.7266, 0.9062, 0.7266, 0.9062, 0.703, 0.9688, 0.703, 0.9688, 0.7266, 0.9375, 0.7266, 0.9375, 0.703, 1.0, 0.703, 1.0, 0.7266, 0.9688, 0.7266, 0.9688, 0.703, 0.9375, 0.5315, 0.9375, 0.66, 0.9062, 0.66, 0.9062, 0.5315, 0.0625, 0.9449, 0.0625, 1.0, 0.03125, 1.0, 0.03125, 0.9449, 0.09375, 0.9449, 0.09375, 1.0, 0.0625, 1.0, 0.0625, 0.9449, 0.125, 0.9449, 0.125, 1.0, 0.09375, 1.0, 0.09375, 0.9449, 0.1562, 0.9449, 0.1562, 1.0, 0.125, 1.0, 0.125, 0.9449, 0.1875, 0.9449, 0.1875, 1.0, 0.1562, 1.0, 0.1562, 0.9449, 0.2188, 0.9449, 0.2188, 1.0, 0.1875, 1.0, 0.1875, 0.9449, 0.25, 0.9449, 0.25, 1.0, 0.2188, 1.0, 0.2188, 0.9449, 0.2812, 0.9449, 0.2812, 1.0, 0.25, 1.0, 0.25, 0.9449, 0.3125, 0.9449, 0.3125, 1.0, 0.2812, 1.0, 0.2812, 0.9449, 0.3438, 0.9449, 0.3438, 1.0, 0.3125, 1.0, 0.3125, 0.9449, 0.375, 0.9449, 0.375, 1.0, 0.3438, 1.0, 0.3438, 0.9449, 0.4063, 0.9449, 0.4062, 1.0, 0.375, 1.0, 0.375, 0.9449, 0.4375, 0.9449, 0.4375, 1.0, 0.4062, 1.0, 0.4063, 0.9449, 0.4688, 0.9449, 0.4688, 1.0, 0.4375, 1.0, 0.4375, 0.9449, 0.5, 0.9449, 0.5, 1.0, 0.4688, 1.0, 0.4688, 0.9449, 0.5312, 0.9449, 0.5312, 1.0, 0.5, 1.0, 0.5, 0.9449, 0.5625, 0.9449, 0.5625, 1.0, 0.5312, 1.0, 0.5312, 0.9449, 0.5937, 0.9449, 0.5938, 1.0, 0.5625, 1.0, 0.5625, 0.9449, 0.625, 0.9449, 0.625, 1.0, 0.5938, 1.0, 0.5937, 0.9449, 0.6562, 0.9449, 0.6562, 1.0, 0.625, 1.0, 0.625, 0.9449, 0.6875, 0.9449, 0.6875, 1.0, 0.6562, 1.0, 0.6562, 0.9449, 0.7188, 0.9449, 0.7188, 1.0, 0.6875, 1.0, 0.6875, 0.9449, 0.75, 0.9449, 0.75, 1.0, 0.7188, 1.0, 0.7188, 0.9449, 0.7812, 0.9449, 0.7812, 1.0, 0.75, 1.0, 0.75, 0.9449, 0.8125, 0.9449, 0.8125, 1.0, 0.7812, 1.0, 0.7812, 0.9449, 0.8438, 0.9449, 0.8438, 1.0, 0.8125, 1.0, 0.8125, 0.9449, 0.875, 0.9449, 0.875, 1.0, 0.8438, 1.0, 0.8438, 0.9449, 0.9062, 0.9449, 0.9062, 1.0, 0.875, 1.0, 0.875, 0.9449, 0.9375, 0.9449, 0.9375, 1.0, 0.9062, 1.0, 0.9062, 0.9449, 0.9688, 0.9449, 0.9688, 1.0, 0.9375, 1.0, 0.9375, 0.9449, 1.0, 0.9449, 1.0, 1.0, 0.9688, 1.0, 0.9688, 0.9449, 0.03125, 0.7478, 0.0, 0.7478, 0.0, 0.7266, 0.03125, 0.7266, 0.0625, 0.7478, 0.03125, 0.7478, 0.03125, 0.7266, 0.0625, 0.7266, 0.09375, 0.7478, 0.0625, 0.7478, 0.0625, 0.7266, 0.09375, 0.7266, 0.125, 0.7478, 0.09375, 0.7478, 0.09375, 0.7266, 0.125, 0.7266, 0.1562, 0.7478, 0.125, 0.7478, 0.125, 0.7266, 0.1562, 0.7266, 0.1875, 0.7478, 0.1562, 0.7478, 0.1562, 0.7266, 0.1875, 0.7266, 0.2187, 0.7478, 0.1875, 0.7478, 0.1875, 0.7266, 0.2188, 0.7266, 0.25, 0.7478, 0.2187, 0.7478, 0.2188, 0.7266, 0.25, 0.7266, 0.2812, 0.7478, 0.25, 0.7478, 0.25, 0.7266, 0.2812, 0.7266, 0.3125, 0.7478, 0.2812, 0.7478, 0.2812, 0.7266, 0.3125, 0.7266, 0.3438, 0.7478, 0.3125, 0.7478, 0.3125, 0.7266, 0.3438, 0.7266, 0.375, 0.7478, 0.3438, 0.7478, 0.3438, 0.7266, 0.375, 0.7266, 0.4062, 0.7478, 0.375, 0.7478, 0.375, 0.7266, 0.4063, 0.7266, 0.4375, 0.7478, 0.4062, 0.7478, 0.4063, 0.7266, 0.4375, 0.7266, 0.4687, 0.7478, 0.4375, 0.7478, 0.4375, 0.7266, 0.4688, 0.7266, 0.5, 0.7478, 0.4687, 0.7478, 0.4688, 0.7266, 0.5, 0.7266, 0.5312, 0.7478, 0.5, 0.7478, 0.5, 0.7266, 0.5312, 0.7266, 0.5625, 0.7478, 0.5312, 0.7478, 0.5312, 0.7266, 0.5625, 0.7266, 0.5938, 0.7478, 0.5625, 0.7478, 0.5625, 0.7266, 0.5938, 0.7266, 0.625, 0.7478, 0.5938, 0.7478, 0.5938, 0.7266, 0.625, 0.7266, 0.6562, 0.7478, 0.625, 0.7478, 0.625, 0.7266, 0.6562, 0.7266, 0.6875, 0.7478, 0.6562, 0.7478, 0.6562, 0.7266, 0.6875, 0.7266, 0.7188, 0.7478, 0.6875, 0.7478, 0.6875, 0.7266, 0.7188, 0.7266, 0.75, 0.7478, 0.7188, 0.7478, 0.7188, 0.7266, 0.75, 0.7266, 0.7813, 0.7478, 0.75, 0.7478, 0.75, 0.7266, 0.7813, 0.7266, 0.8125, 0.7478, 0.7813, 0.7478, 0.7812, 0.7266, 0.8125, 0.7266, 0.8438, 0.7478, 0.8125, 0.7478, 0.8125, 0.7266, 0.8438, 0.7266, 0.875, 0.7478, 0.8438, 0.7478, 0.8438, 0.7266, 0.875, 0.7266, 0.9062, 0.7478, 0.875, 0.7478, 0.875, 0.7266, 0.9062, 0.7266, 0.9375, 0.7478, 0.9062, 0.7478, 0.9062, 0.7266, 0.9375, 0.7266, 0.9688, 0.7478, 0.9375, 0.7478, 0.9375, 0.7266, 0.9688, 0.7266, 1.0, 0.7478, 0.9688, 0.7478, 0.9688, 0.7266, 1.0, 0.7266, 0.03125, 0.9449, 0.03125, 1.0, 0.0, 1.0, 0.0, 0.9449, 0.03125, 0.6955, 0.0, 0.6955, 0.0, 0.66, 0.03125, 0.66, 0.0625, 0.6955, 0.03125, 0.6955, 0.03125, 0.66, 0.0625, 0.66, 0.09375, 0.6955, 0.0625, 0.6955, 0.0625, 0.66, 0.09375, 0.66, 0.125, 0.6955, 0.09375, 0.6955, 0.09375, 0.66, 0.125, 0.66, 0.1562, 0.6955, 0.125, 0.6955, 0.125, 0.66, 0.1562, 0.66, 0.1875, 0.6955, 0.1562, 0.6955, 0.1562, 0.66, 0.1875, 0.66, 0.2188, 0.6955, 0.1875, 0.6955, 0.1875, 0.66, 0.2188, 0.66, 0.25, 0.6955, 0.2188, 0.6955, 0.2188, 0.66, 0.25, 0.66, 0.2812, 0.6955, 0.25, 0.6955, 0.25, 0.66, 0.2812, 0.66, 0.3125, 0.6955, 0.2812, 0.6955, 0.2812, 0.66, 0.3125, 0.66, 0.3438, 0.6955, 0.3125, 0.6955, 0.3125, 0.66, 0.3438, 0.66, 0.375, 0.6955, 0.3438, 0.6955, 0.3438, 0.66, 0.375, 0.66, 0.4062, 0.6955, 0.375, 0.6955, 0.375, 0.66, 0.4062, 0.66, 0.4375, 0.6955, 0.4062, 0.6955, 0.4062, 0.66, 0.4375, 0.66, 0.4688, 0.6955, 0.4375, 0.6955, 0.4375, 0.66, 0.4688, 0.66, 0.5, 0.6955, 0.4688, 0.6955, 0.4688, 0.66, 0.5, 0.66, 0.5312, 0.6955, 0.5, 0.6955, 0.5, 0.66, 0.5312, 0.66, 0.5625, 0.6955, 0.5312, 0.6955, 0.5312, 0.66, 0.5625, 0.66, 0.5938, 0.6955, 0.5625, 0.6955, 0.5625, 0.66, 0.5938, 0.66, 0.625, 0.6955, 0.5938, 0.6955, 0.5938, 0.66, 0.625, 0.66, 0.6562, 0.6955, 0.625, 0.6955, 0.625, 0.66, 0.6562, 0.66, 0.6875, 0.6955, 0.6562, 0.6955, 0.6562, 0.66, 0.6875, 0.66, 0.7188, 0.6955, 0.6875, 0.6955, 0.6875, 0.66, 0.7188, 0.66, 0.75, 0.6955, 0.7188, 0.6955, 0.7187, 0.66, 0.75, 0.66, 0.7812, 0.6955, 0.75, 0.6955, 0.75, 0.66, 0.7812, 0.66, 0.8125, 0.6955, 0.7812, 0.6955, 0.7812, 0.66, 0.8125, 0.66, 0.8438, 0.6955, 0.8125, 0.6955, 0.8125, 0.66, 0.8438, 0.66, 0.875, 0.6955, 0.8438, 0.6955, 0.8438, 0.66, 0.875, 0.66, 0.9063, 0.6955, 0.875, 0.6955, 0.875, 0.66, 0.9062, 0.66, 0.9375, 0.6955, 0.9062, 0.6955, 0.9062, 0.66, 0.9375, 0.66, 0.9688, 0.6955, 0.9375, 0.6955, 0.9375, 0.66, 0.9688, 0.66, 1.0, 0.6955, 0.9688, 0.6955, 0.9688, 0.66, 1.0, 0.66, 1.0, 0.5315, 1.0, 0.66, 0.9688, 0.66, 0.9688, 0.5315, 0.9688, 0.6955, 0.9688, 0.703, 0.9375, 0.703, 0.9375, 0.6955, 0.9375, 0.6955, 0.9375, 0.703, 0.9062, 0.703, 0.9062, 0.6955, 0.9063, 0.6955, 0.9062, 0.703, 0.875, 0.703, 0.875, 0.6955, 0.875, 0.6955, 0.875, 0.703, 0.8438, 0.703, 0.8438, 0.6955, 0.8438, 0.6955, 0.8438, 0.703, 0.8125, 0.703, 0.8125, 0.6955, 0.8125, 0.6955, 0.8125, 0.703, 0.7813, 0.703, 0.7812, 0.6955, 0.7812, 0.6955, 0.7813, 0.703, 0.75, 0.703, 0.75, 0.6955, 0.75, 0.6955, 0.75, 0.703, 0.7188, 0.703, 0.7188, 0.6955, 0.7188, 0.6955, 0.7188, 0.703, 0.6875, 0.703, 0.6875, 0.6955, 0.6875, 0.6955, 0.6875, 0.703, 0.6562, 0.703, 0.6562, 0.6955, 0.6562, 0.6955, 0.6562, 0.703, 0.625, 0.703, 0.625, 0.6955, 0.625, 0.6955, 0.625, 0.703, 0.5938, 0.703, 0.5938, 0.6955, 0.5938, 0.6955, 0.5938, 0.703, 0.5625, 0.703, 0.5625, 0.6955, 0.5625, 0.6955, 0.5625, 0.703, 0.5312, 0.703, 0.5312, 0.6955, 0.5312, 0.6955, 0.5312, 0.703, 0.5, 0.703, 0.5, 0.6955, 0.5, 0.6955, 0.5, 0.703, 0.4688, 0.703, 0.4688, 0.6955, 0.4688, 0.6955, 0.4688, 0.703, 0.4375, 0.703, 0.4375, 0.6955, 0.4375, 0.6955, 0.4375, 0.703, 0.4062, 0.703, 0.4062, 0.6955, 0.4062, 0.6955, 0.4062, 0.703, 0.375, 0.703, 0.375, 0.6955, 0.375, 0.6955, 0.375, 0.703, 0.3438, 0.703, 0.3438, 0.6955, 0.3438, 0.6955, 0.3438, 0.703, 0.3125, 0.703, 0.3125, 0.6955, 0.3125, 0.6955, 0.3125, 0.703, 0.2812, 0.703, 0.2812, 0.6955, 0.2812, 0.6955, 0.2812, 0.703, 0.25, 0.703, 0.25, 0.6955, 0.25, 0.6955, 0.25, 0.703, 0.2188, 0.703, 0.2188, 0.6955, 0.2188, 0.6955, 0.2188, 0.703, 0.1875, 0.703, 0.1875, 0.6955, 0.1875, 0.6955, 0.1875, 0.703, 0.1562, 0.703, 0.1562, 0.6955, 0.1562, 0.6955, 0.1562, 0.703, 0.125, 0.703, 0.125, 0.6955, 0.125, 0.6955, 0.125, 0.703, 0.09375, 0.703, 0.09375, 0.6955, 0.09375, 0.6955, 0.09375, 0.703, 0.0625, 0.703, 0.0625, 0.6955, 0.0625, 0.6955, 0.0625, 0.703, 0.03125, 0.703, 0.03125, 0.6955, 0.03125, 0.6955, 0.03125, 0.703, 0.0, 0.703, 0.0, 0.6955, 0.03125, 0.7714, 0.03125, 0.8064, 0.0, 0.8064, 0.0, 0.7714, 1.0, 0.7714, 1.0, 0.8064, 0.9688, 0.8064, 0.9688, 0.7714, 0.9688, 0.7714, 0.9688, 0.8064, 0.9375, 0.8064, 0.9375, 0.7714, 0.9375, 0.7714, 0.9375, 0.8064, 0.9062, 0.8064, 0.9062, 0.7714, 0.9062, 0.7714, 0.9062, 0.8064, 0.875, 0.8064, 0.875, 0.7714, 0.875, 0.7714, 0.875, 0.8064, 0.8438, 0.8064, 0.8438, 0.7714, 0.8438, 0.7714, 0.8438, 0.8064, 0.8125, 0.8064, 0.8125, 0.7714, 0.8125, 0.7714, 0.8125, 0.8064, 0.7812, 0.8064, 0.7812, 0.7714, 0.7812, 0.7714, 0.7812, 0.8064, 0.75, 0.8064, 0.75, 0.7714, 0.75, 0.7714, 0.75, 0.8064, 0.7188, 0.8064, 0.7188, 0.7714, 0.7188, 0.7714, 0.7188, 0.8064, 0.6875, 0.8064, 0.6875, 0.7714, 0.6875, 0.7714, 0.6875, 0.8064, 0.6562, 0.8064, 0.6562, 0.7714, 0.6562, 0.7714, 0.6562, 0.8064, 0.625, 0.8064, 0.625, 0.7714, 0.625, 0.7714, 0.625, 0.8064, 0.5938, 0.8064, 0.5938, 0.7714, 0.5938, 0.7714, 0.5938, 0.8064, 0.5625, 0.8064, 0.5625, 0.7714, 0.5625, 0.7714, 0.5625, 0.8064, 0.5312, 0.8064, 0.5312, 0.7714, 0.5312, 0.7714, 0.5312, 0.8064, 0.5, 0.8064, 0.5, 0.7714, 0.5, 0.7714, 0.5, 0.8064, 0.4688, 0.8064, 0.4687, 0.7714, 0.4687, 0.7714, 0.4688, 0.8064, 0.4375, 0.8064, 0.4375, 0.7714, 0.4375, 0.7714, 0.4375, 0.8064, 0.4063, 0.8064, 0.4063, 0.7714, 0.4063, 0.7714, 0.4063, 0.8064, 0.375, 0.8064, 0.375, 0.7714, 0.375, 0.7714, 0.375, 0.8064, 0.3438, 0.8064, 0.3438, 0.7714, 0.3438, 0.7714, 0.3438, 0.8064, 0.3125, 0.8064, 0.3125, 0.7714, 0.3125, 0.7714, 0.3125, 0.8064, 0.2812, 0.8064, 0.2812, 0.7714, 0.2812, 0.7714, 0.2812, 0.8064, 0.25, 0.8064, 0.25, 0.7714, 0.25, 0.7714, 0.25, 0.8064, 0.2188, 0.8064, 0.2188, 0.7714, 0.2188, 0.7714, 0.2188, 0.8064, 0.1875, 0.8064, 0.1875, 0.7714, 0.1875, 0.7714, 0.1875, 0.8064, 0.1562, 0.8064, 0.1562, 0.7714, 0.1562, 0.7714, 0.1562, 0.8064, 0.125, 0.8064, 0.125, 0.7714, 0.125, 0.7714, 0.125, 0.8064, 0.09375, 0.8064, 0.09375, 0.7714, 0.09375, 0.7714, 0.09375, 0.8064, 0.0625, 0.8064, 0.0625, 0.7714, 0.0625, 0.7714, 0.0625, 0.8064, 0.03125, 0.8064, 0.03125, 0.7714, 1.0, 0.7613, 1.0, 0.7714, 0.9688, 0.7714, 0.9688, 0.7614, 0.9688, 0.7614, 0.9688, 0.7714, 0.9375, 0.7714, 0.9375, 0.7614, 0.9375, 0.7614, 0.9375, 0.7714, 0.9062, 0.7714, 0.9062, 0.7615, 0.9062, 0.7615, 0.9062, 0.7714, 0.875, 0.7714, 0.875, 0.7617, 0.875, 0.7617, 0.875, 0.7714, 0.8438, 0.7714, 0.8438, 0.7618, 0.8438, 0.7618, 0.8438, 0.7714, 0.8125, 0.7714, 0.8125, 0.762, 0.8125, 0.762, 0.8125, 0.7714, 0.7812, 0.7714, 0.7812, 0.7621, 0.7812, 0.7621, 0.7812, 0.7714, 0.75, 0.7714, 0.75, 0.7623, 0.75, 0.7623, 0.75, 0.7714, 0.7188, 0.7714, 0.7188, 0.7625, 0.7188, 0.7625, 0.7188, 0.7714, 0.6875, 0.7714, 0.6875, 0.7626, 0.6875, 0.7626, 0.6875, 0.7714, 0.6562, 0.7714, 0.6698, 0.7626, 0.6695, 0.7639, 0.6562, 0.7714, 0.625, 0.7714, 0.6278, 0.7639, 0.6278, 0.7642, 0.625, 0.7714, 0.5938, 0.7714, 0.5958, 0.7642, 0.5958, 0.7644, 0.5938, 0.7714, 0.5625, 0.7714, 0.5637, 0.7644, 0.5637, 0.7645, 0.5625, 0.7714, 0.5312, 0.7714, 0.5316, 0.7645, 0.5316, 0.7646, 0.5312, 0.7714, 0.5, 0.7714, 0.4994, 0.7646, 0.4994, 0.7645, 0.5, 0.7714, 0.4687, 0.7714, 0.4673, 0.7645, 0.4673, 0.7643, 0.4687, 0.7714, 0.4375, 0.7714, 0.4353, 0.7643, 0.4352, 0.7641, 0.4375, 0.7714, 0.4063, 0.7714, 0.4033, 0.7641, 0.4033, 0.7638, 0.4063, 0.7714, 0.375, 0.7714, 0.3617, 0.7638, 0.3614, 0.7625, 0.375, 0.7714, 0.3438, 0.7714, 0.3438, 0.7625, 0.3438, 0.7625, 0.3438, 0.7714, 0.3125, 0.7714, 0.3125, 0.7624, 0.3125, 0.7624, 0.3125, 0.7714, 0.2812, 0.7714, 0.2812, 0.7622, 0.2812, 0.7622, 0.2812, 0.7714, 0.25, 0.7714, 0.25, 0.7621, 0.25, 0.7621, 0.25, 0.7714, 0.2188, 0.7714, 0.2188, 0.7619, 0.2188, 0.7619, 0.2188, 0.7714, 0.1875, 0.7714, 0.1875, 0.7618, 0.1875, 0.7618, 0.1875, 0.7714, 0.1562, 0.7714, 0.1562, 0.7616, 0.1562, 0.7616, 0.1562, 0.7714, 0.125, 0.7714, 0.125, 0.7615, 0.125, 0.7615, 0.125, 0.7714, 0.09375, 0.7714, 0.09375, 0.7614, 0.09375, 0.7614, 0.09375, 0.7714, 0.0625, 0.7714, 0.0625, 0.7614, 0.0625, 0.7614, 0.0625, 0.7714, 0.03125, 0.7714, 0.03125, 0.7613, 0.9688, 0.75, 0.9375, 0.75, 0.9375, 0.7478, 0.9688, 0.7478, 0.0625, 0.75, 0.03125, 0.75, 0.03125, 0.7478, 0.0625, 0.7478, 0.09375, 0.75, 0.0625, 0.75, 0.0625, 0.7478, 0.09375, 0.7478, 0.125, 0.75, 0.09375, 0.75, 0.09375, 0.7478, 0.125, 0.7478, 0.1562, 0.75, 0.125, 0.75, 0.125, 0.7478, 0.1562, 0.7478, 0.1875, 0.75, 0.1562, 0.75, 0.1562, 0.7478, 0.1875, 0.7478, 0.2188, 0.75, 0.1875, 0.75, 0.1875, 0.7478, 0.2187, 0.7478, 0.25, 0.75, 0.2188, 0.75, 0.2187, 0.7478, 0.25, 0.7478, 0.2812, 0.75, 0.25, 0.75, 0.25, 0.7478, 0.2812, 0.7478, 0.3125, 0.75, 0.2812, 0.75, 0.2812, 0.7478, 0.3125, 0.7478, 0.3438, 0.75, 0.3125, 0.75, 0.3125, 0.7478, 0.3438, 0.7478, 0.375, 0.75, 0.3438, 0.75, 0.3438, 0.7478, 0.375, 0.7478, 0.4062, 0.75, 0.375, 0.75, 0.375, 0.7478, 0.4062, 0.7478, 0.4375, 0.75, 0.4063, 0.75, 0.4062, 0.7478, 0.4375, 0.7478, 0.4687, 0.75, 0.4375, 0.75, 0.4375, 0.7478, 0.4687, 0.7478, 0.5, 0.75, 0.4687, 0.75, 0.4687, 0.7478, 0.5, 0.7478, 0.5312, 0.75, 0.5, 0.75, 0.5, 0.7478, 0.5312, 0.7478, 0.5625, 0.75, 0.5312, 0.75, 0.5312, 0.7478, 0.5625, 0.7478, 0.5938, 0.75, 0.5625, 0.75, 0.5625, 0.7478, 0.5938, 0.7478, 0.625, 0.75, 0.5938, 0.75, 0.5938, 0.7478, 0.625, 0.7478, 0.6562, 0.75, 0.625, 0.75, 0.625, 0.7478, 0.6562, 0.7478, 0.6875, 0.75, 0.6562, 0.75, 0.6562, 0.7478, 0.6875, 0.7478, 0.7188, 0.75, 0.6875, 0.75, 0.6875, 0.7478, 0.7188, 0.7478, 0.75, 0.75, 0.7188, 0.75, 0.7188, 0.7478, 0.75, 0.7478, 0.7813, 0.75, 0.75, 0.75, 0.75, 0.7478, 0.7813, 0.7478, 0.8125, 0.75, 0.7813, 0.75, 0.7813, 0.7478, 0.8125, 0.7478, 0.8438, 0.75, 0.8125, 0.75, 0.8125, 0.7478, 0.8438, 0.7478, 0.875, 0.75, 0.8438, 0.75, 0.8438, 0.7478, 0.875, 0.7478, 0.9062, 0.75, 0.875, 0.75, 0.875, 0.7478, 0.9062, 0.7478, 0.9375, 0.75, 0.9062, 0.75, 0.9062, 0.7478, 0.9375, 0.7478, 0.03125, 0.75, 0.0, 0.75, 0.0, 0.7478, 0.03125, 0.7478, 1.0, 0.75, 0.9688, 0.75, 0.9688, 0.7478, 1.0, 0.7478, 0.03125, 0.7613, 0.0, 0.7613, 0.0, 0.75, 0.03125, 0.75, 0.0625, 0.7614, 0.03125, 0.7613, 0.03125, 0.75, 0.0625, 0.75, 0.09375, 0.7614, 0.0625, 0.7614, 0.0625, 0.75, 0.09375, 0.75, 0.125, 0.7615, 0.09375, 0.7614, 0.09375, 0.75, 0.125, 0.75, 0.1562, 0.7616, 0.125, 0.7615, 0.125, 0.75, 0.1562, 0.75, 0.1875, 0.7618, 0.1562, 0.7616, 0.1562, 0.75, 0.1875, 0.75, 0.2188, 0.7619, 0.1875, 0.7618, 0.1875, 0.75, 0.2188, 0.75, 0.25, 0.7621, 0.2188, 0.7619, 0.2188, 0.75, 0.25, 0.75, 0.2812, 0.7622, 0.25, 0.7621, 0.25, 0.75, 0.2812, 0.75, 0.3125, 0.7624, 0.2812, 0.7622, 0.2812, 0.75, 0.3125, 0.75, 0.3438, 0.7625, 0.3125, 0.7624, 0.3125, 0.75, 0.3438, 0.75, 0.3614, 0.7625, 0.3438, 0.7625, 0.3438, 0.75, 0.375, 0.75, 0.4033, 0.7638, 0.3617, 0.7638, 0.375, 0.75, 0.4062, 0.75, 0.4352, 0.7641, 0.4033, 0.7641, 0.4063, 0.75, 0.4375, 0.75, 0.4673, 0.7643, 0.4353, 0.7643, 0.4375, 0.75, 0.4687, 0.75, 0.4994, 0.7645, 0.4673, 0.7645, 0.4687, 0.75, 0.5, 0.75, 0.5316, 0.7646, 0.4994, 0.7646, 0.5, 0.75, 0.5312, 0.75, 0.5637, 0.7645, 0.5316, 0.7645, 0.5312, 0.75, 0.5625, 0.75, 0.5958, 0.7644, 0.5637, 0.7644, 0.5625, 0.75, 0.5938, 0.75, 0.6278, 0.7642, 0.5958, 0.7642, 0.5938, 0.75, 0.625, 0.75, 0.6695, 0.7639, 0.6278, 0.7639, 0.625, 0.75, 0.6562, 0.75, 0.6875, 0.7626, 0.6698, 0.7626, 0.6562, 0.75, 0.6875, 0.75, 0.7188, 0.7625, 0.6875, 0.7626, 0.6875, 0.75, 0.7188, 0.75, 0.75, 0.7623, 0.7188, 0.7625, 0.7188, 0.75, 0.75, 0.75, 0.7812, 0.7621, 0.75, 0.7623, 0.75, 0.75, 0.7813, 0.75, 0.8125, 0.762, 0.7812, 0.7621, 0.7813, 0.75, 0.8125, 0.75, 0.8438, 0.7618, 0.8125, 0.762, 0.8125, 0.75, 0.8438, 0.75, 0.875, 0.7617, 0.8438, 0.7618, 0.8438, 0.75, 0.875, 0.75, 0.9062, 0.7615, 0.875, 0.7617, 0.875, 0.75, 0.9062, 0.75, 0.9375, 0.7614, 0.9062, 0.7615, 0.9062, 0.75, 0.9375, 0.75, 0.9688, 0.7614, 0.9375, 0.7614, 0.9375, 0.75, 0.9688, 0.75, 1.0, 0.7613, 0.9688, 0.7614, 0.9688, 0.75, 1.0, 0.75, 0.03125, 0.7613, 0.03125, 0.7714, 0.0, 0.7714, 0.0, 0.7613, 0.03125, 0.8064, 0.03125, 0.8902, 0.0, 0.8902, 0.0, 0.8064, 1.0, 0.8064, 1.0, 0.8902, 0.9688, 0.8902, 0.9688, 0.8064, 0.9688, 0.8064, 0.9688, 0.8902, 0.9375, 0.8902, 0.9375, 0.8064, 0.9375, 0.8064, 0.9375, 0.8902, 0.9062, 0.8902, 0.9062, 0.8064, 0.9062, 0.8064, 0.9062, 0.8902, 0.875, 0.8902, 0.875, 0.8064, 0.875, 0.8064, 0.875, 0.8902, 0.8438, 0.8902, 0.8438, 0.8064, 0.8438, 0.8064, 0.8438, 0.8902, 0.8125, 0.8902, 0.8125, 0.8064, 0.8125, 0.8064, 0.8125, 0.8902, 0.7813, 0.8902, 0.7812, 0.8064, 0.7812, 0.8064, 0.7813, 0.8902, 0.75, 0.8902, 0.75, 0.8064, 0.75, 0.8064, 0.75, 0.8902, 0.7188, 0.8902, 0.7188, 0.8064, 0.7188, 0.8064, 0.7188, 0.8902, 0.6875, 0.8902, 0.6875, 0.8064, 0.6875, 0.8064, 0.6875, 0.8902, 0.6563, 0.8902, 0.6562, 0.8064, 0.6562, 0.8064, 0.6563, 0.8902, 0.625, 0.8902, 0.625, 0.8064, 0.625, 0.8064, 0.625, 0.8902, 0.5938, 0.8902, 0.5938, 0.8064, 0.5938, 0.8064, 0.5938, 0.8902, 0.5625, 0.8902, 0.5625, 0.8064, 0.5625, 0.8064, 0.5625, 0.8902, 0.5312, 0.8902, 0.5312, 0.8064, 0.5312, 0.8064, 0.5312, 0.8902, 0.5, 0.8902, 0.5, 0.8064, 0.5, 0.8064, 0.5, 0.8902, 0.4688, 0.8902, 0.4688, 0.8064, 0.4688, 0.8064, 0.4688, 0.8902, 0.4375, 0.8902, 0.4375, 0.8064, 0.4375, 0.8064, 0.4375, 0.8902, 0.4063, 0.8902, 0.4063, 0.8064, 0.4063, 0.8064, 0.4063, 0.8902, 0.375, 0.8902, 0.375, 0.8064, 0.375, 0.8064, 0.375, 0.8902, 0.3438, 0.8902, 0.3438, 0.8064, 0.3438, 0.8064, 0.3438, 0.8902, 0.3125, 0.8902, 0.3125, 0.8064, 0.3125, 0.8064, 0.3125, 0.8902, 0.2812, 0.8902, 0.2812, 0.8064, 0.2812, 0.8064, 0.2812, 0.8902, 0.25, 0.8902, 0.25, 0.8064, 0.25, 0.8064, 0.25, 0.8902, 0.2188, 0.8902, 0.2188, 0.8064, 0.2188, 0.8064, 0.2188, 0.8902, 0.1875, 0.8902, 0.1875, 0.8064, 0.1875, 0.8064, 0.1875, 0.8902, 0.1562, 0.8902, 0.1562, 0.8064, 0.1562, 0.8064, 0.1562, 0.8902, 0.125, 0.8902, 0.125, 0.8064, 0.125, 0.8064, 0.125, 0.8902, 0.09375, 0.8902, 0.09375, 0.8064, 0.09375, 0.8064, 0.09375, 0.8902, 0.0625, 0.8902, 0.0625, 0.8064, 0.0625, 0.8064, 0.0625, 0.8902, 0.03125, 0.8902, 0.03125, 0.8064, 0.0625, 0.9389, 0.0625, 0.9449, 0.03125, 0.9449, 0.03125, 0.9389, 1.0, 0.9389, 1.0, 0.9449, 0.9688, 0.9449, 0.9688, 0.9389, 0.9375, 0.9389, 0.9375, 0.9449, 0.9062, 0.9449, 0.9062, 0.9389, 0.9688, 0.8902, 0.9688, 0.9162, 0.9375, 0.9162, 0.9375, 0.8902, 0.9062, 0.9389, 0.9062, 0.9449, 0.875, 0.9449, 0.875, 0.9389, 0.8438, 0.9389, 0.8438, 0.9449, 0.8125, 0.9449, 0.8125, 0.9389, 0.875, 0.8902, 0.875, 0.9162, 0.8438, 0.9162, 0.8438, 0.8902, 0.8125, 0.9389, 0.8125, 0.9449, 0.7812, 0.9449, 0.7813, 0.9389, 0.75, 0.9389, 0.75, 0.9449, 0.7188, 0.9449, 0.7188, 0.9389, 0.7813, 0.8902, 0.7813, 0.9162, 0.75, 0.9162, 0.75, 0.8902, 0.7188, 0.9389, 0.7188, 0.9449, 0.6875, 0.9449, 0.6875, 0.9389, 0.6563, 0.9389, 0.6562, 0.9449, 0.625, 0.9449, 0.625, 0.9389, 0.6875, 0.8902, 0.6875, 0.9162, 0.6562, 0.9162, 0.6563, 0.8902, 0.625, 0.9389, 0.625, 0.9449, 0.5937, 0.9449, 0.5938, 0.9389, 0.5625, 0.9389, 0.5625, 0.9449, 0.5312, 0.9449, 0.5312, 0.9389, 0.5938, 0.8902, 0.5938, 0.9162, 0.5625, 0.9162, 0.5625, 0.8902, 0.5312, 0.9389, 0.5312, 0.9449, 0.5, 0.9449, 0.5, 0.9389, 0.4687, 0.9389, 0.4688, 0.9449, 0.4375, 0.9449, 0.4375, 0.9389, 0.5, 0.8902, 0.5, 0.9162, 0.4688, 0.9162, 0.4688, 0.8902, 0.4375, 0.9389, 0.4375, 0.9449, 0.4063, 0.9449, 0.4063, 0.9389, 0.375, 0.9389, 0.375, 0.9449, 0.3438, 0.9449, 0.3438, 0.9389, 0.4063, 0.8902, 0.4063, 0.9162, 0.375, 0.9162, 0.375, 0.8902, 0.3438, 0.9389, 0.3438, 0.9449, 0.3125, 0.9449, 0.3125, 0.9389, 0.2812, 0.9389, 0.2812, 0.9449, 0.25, 0.9449, 0.25, 0.9389, 0.3125, 0.8902, 0.3125, 0.9162, 0.2812, 0.9162, 0.2812, 0.8902, 0.25, 0.9389, 0.25, 0.9449, 0.2188, 0.9449, 0.2187, 0.9389, 0.1875, 0.9389, 0.1875, 0.9449, 0.1562, 0.9449, 0.1562, 0.9389, 0.2188, 0.8902, 0.2188, 0.9162, 0.1875, 0.9162, 0.1875, 0.8902, 0.1562, 0.9389, 0.1562, 0.9449, 0.125, 0.9449, 0.125, 0.9389, 0.125, 0.9389, 0.125, 0.9449, 0.09375, 0.9449, 0.09375, 0.9389, 0.09375, 0.9389, 0.09375, 0.9449, 0.0625, 0.9449, 0.0625, 0.9389, 0.03125, 0.8902, 0.03125, 0.9162, 0.0, 0.9162, 0.0, 0.8902, 0.1875, 0.8902, 0.1875, 0.9162, 0.1562, 0.9162, 0.1562, 0.8902, 0.9062, 0.8902, 0.9062, 0.9162, 0.875, 0.9162, 0.875, 0.8902, 0.09375, 0.8902, 0.09375, 0.9162, 0.0625, 0.9162, 0.0625, 0.8902, 0.9688, 0.9389, 0.9688, 0.9449, 0.9375, 0.9449, 0.9375, 0.9389, 0.8125, 0.8902, 0.8125, 0.9162, 0.7813, 0.9162, 0.7813, 0.8902, 0.9375, 0.8902, 0.9375, 0.9162, 0.9062, 0.9162, 0.9062, 0.8902, 0.875, 0.9389, 0.875, 0.9449, 0.8438, 0.9449, 0.8438, 0.9389, 0.7188, 0.8902, 0.7188, 0.9162, 0.6875, 0.9162, 0.6875, 0.8902, 0.8438, 0.8902, 0.8438, 0.9162, 0.8125, 0.9162, 0.8125, 0.8902, 0.7813, 0.9389, 0.7812, 0.9449, 0.75, 0.9449, 0.75, 0.9389, 0.625, 0.8902, 0.625, 0.9162, 0.5938, 0.9162, 0.5938, 0.8902, 0.75, 0.8902, 0.75, 0.9162, 0.7188, 0.9162, 0.7188, 0.8902, 0.6875, 0.9389, 0.6875, 0.9449, 0.6562, 0.9449, 0.6563, 0.9389, 0.5312, 0.8902, 0.5312, 0.9162, 0.5, 0.9162, 0.5, 0.8902, 0.6563, 0.8902, 0.6562, 0.9162, 0.625, 0.9162, 0.625, 0.8902, 0.5938, 0.9389, 0.5937, 0.9449, 0.5625, 0.9449, 0.5625, 0.9389, 0.4375, 0.8902, 0.4375, 0.9162, 0.4063, 0.9162, 0.4063, 0.8902, 0.5625, 0.8902, 0.5625, 0.9162, 0.5312, 0.9162, 0.5312, 0.8902, 0.5, 0.9389, 0.5, 0.9449, 0.4688, 0.9449, 0.4687, 0.9389, 0.3438, 0.8902, 0.3438, 0.9162, 0.3125, 0.9162, 0.3125, 0.8902, 0.4688, 0.8902, 0.4688, 0.9162, 0.4375, 0.9162, 0.4375, 0.8902, 0.4063, 0.9389, 0.4063, 0.9449, 0.375, 0.9449, 0.375, 0.9389, 0.25, 0.8902, 0.25, 0.9162, 0.2188, 0.9162, 0.2188, 0.8902, 0.375, 0.8902, 0.375, 0.9162, 0.3438, 0.9162, 0.3438, 0.8902, 0.3125, 0.9389, 0.3125, 0.9449, 0.2812, 0.9449, 0.2812, 0.9389, 0.1562, 0.8902, 0.1562, 0.9162, 0.125, 0.9162, 0.125, 0.8902, 0.2812, 0.8902, 0.2812, 0.9162, 0.25, 0.9162, 0.25, 0.8902, 0.2187, 0.9389, 0.2188, 0.9449, 0.1875, 0.9449, 0.1875, 0.9389, 0.03125, 0.9309, 0.03125, 0.9389, 0.0, 0.9389, 0.0, 0.9309, 1.0, 0.8902, 1.0, 0.9162, 0.9688, 0.9162, 0.9688, 0.8902, 0.125, 0.8902, 0.125, 0.9162, 0.09375, 0.9162, 0.09375, 0.8902, 0.03125, 0.9389, 0.03125, 0.9449, 0.0, 0.9449, 0.0, 0.9389, 0.03125, 0.9309, 0.0, 0.9309, 0.0, 0.9162, 0.03125, 0.9162, 1.0, 0.9309, 0.9688, 0.9309, 0.9688, 0.9162, 1.0, 0.9162, 0.9688, 0.9309, 0.9375, 0.9309, 0.9375, 0.9162, 0.9688, 0.9162, 0.9375, 0.9309, 0.9062, 0.9309, 0.9062, 0.9162, 0.9375, 0.9162, 0.9062, 0.9309, 0.875, 0.9309, 0.875, 0.9162, 0.9062, 0.9162, 0.875, 0.9309, 0.8438, 0.9309, 0.8438, 0.9162, 0.875, 0.9162, 0.8438, 0.9309, 0.8125, 0.9309, 0.8125, 0.9162, 0.8438, 0.9162, 0.8125, 0.9309, 0.7813, 0.9309, 0.7813, 0.9162, 0.8125, 0.9162, 0.7813, 0.9309, 0.75, 0.9309, 0.75, 0.9162, 0.7813, 0.9162, 0.75, 0.9309, 0.7188, 0.9309, 0.7188, 0.9162, 0.75, 0.9162, 0.7188, 0.9309, 0.6875, 0.9309, 0.6875, 0.9162, 0.7188, 0.9162, 0.6875, 0.9309, 0.6562, 0.9309, 0.6562, 0.9162, 0.6875, 0.9162, 0.6562, 0.9309, 0.625, 0.9309, 0.625, 0.9162, 0.6562, 0.9162, 0.625, 0.9309, 0.5938, 0.9309, 0.5938, 0.9162, 0.625, 0.9162, 0.5938, 0.9309, 0.5625, 0.9309, 0.5625, 0.9162, 0.5938, 0.9162, 0.5625, 0.9309, 0.5312, 0.9309, 0.5312, 0.9162, 0.5625, 0.9162, 0.5312, 0.9309, 0.5, 0.9309, 0.5, 0.9162, 0.5312, 0.9162, 0.5, 0.9309, 0.4688, 0.9309, 0.4688, 0.9162, 0.5, 0.9162, 0.4688, 0.9309, 0.4375, 0.9309, 0.4375, 0.9162, 0.4688, 0.9162, 0.4375, 0.9309, 0.4063, 0.9309, 0.4063, 0.9162, 0.4375, 0.9162, 0.4063, 0.9309, 0.375, 0.9309, 0.375, 0.9162, 0.4063, 0.9162, 0.375, 0.9309, 0.3438, 0.9309, 0.3438, 0.9162, 0.375, 0.9162, 0.3438, 0.9309, 0.3125, 0.9309, 0.3125, 0.9162, 0.3438, 0.9162, 0.3125, 0.9309, 0.2812, 0.9309, 0.2812, 0.9162, 0.3125, 0.9162, 0.2812, 0.9309, 0.25, 0.9309, 0.25, 0.9162, 0.2812, 0.9162, 0.25, 0.9309, 0.2188, 0.9309, 0.2188, 0.9162, 0.25, 0.9162, 0.2188, 0.9309, 0.1875, 0.9309, 0.1875, 0.9162, 0.2188, 0.9162, 0.1875, 0.9309, 0.1562, 0.9309, 0.1562, 0.9162, 0.1875, 0.9162, 0.1562, 0.9309, 0.125, 0.9309, 0.125, 0.9162, 0.1562, 0.9162, 0.125, 0.9309, 0.09375, 0.9309, 0.09375, 0.9162, 0.125, 0.9162, 0.09375, 0.9309, 0.0625, 0.9309, 0.0625, 0.9162, 0.09375, 0.9162, 0.0625, 0.9309, 0.03125, 0.9309, 0.03125, 0.9162, 0.0625, 0.9162, 0.0625, 0.8902, 0.0625, 0.9162, 0.03125, 0.9162, 0.03125, 0.8902, 0.2188, 0.9309, 0.2187, 0.9389, 0.1875, 0.9389, 0.1875, 0.9309, 0.3125, 0.9309, 0.3125, 0.9389, 0.2812, 0.9389, 0.2812, 0.9309, 0.4063, 0.9309, 0.4063, 0.9389, 0.375, 0.9389, 0.375, 0.9309, 0.5, 0.9309, 0.5, 0.9389, 0.4687, 0.9389, 0.4688, 0.9309, 0.5938, 0.9309, 0.5938, 0.9389, 0.5625, 0.9389, 0.5625, 0.9309, 0.6875, 0.9309, 0.6875, 0.9389, 0.6563, 0.9389, 0.6562, 0.9309, 0.7813, 0.9309, 0.7813, 0.9389, 0.75, 0.9389, 0.75, 0.9309, 0.875, 0.9309, 0.875, 0.9389, 0.8438, 0.9389, 0.8438, 0.9309, 0.9688, 0.9309, 0.9688, 0.9389, 0.9375, 0.9389, 0.9375, 0.9309, 0.09375, 0.9309, 0.09375, 0.9389, 0.0625, 0.9389, 0.0625, 0.9309, 0.125, 0.9309, 0.125, 0.9389, 0.09375, 0.9389, 0.09375, 0.9309, 0.1562, 0.9309, 0.1562, 0.9389, 0.125, 0.9389, 0.125, 0.9309, 0.1875, 0.9309, 0.1875, 0.9389, 0.1562, 0.9389, 0.1562, 0.9309, 0.25, 0.9309, 0.25, 0.9389, 0.2187, 0.9389, 0.2188, 0.9309, 0.2812, 0.9309, 0.2812, 0.9389, 0.25, 0.9389, 0.25, 0.9309, 0.3438, 0.9309, 0.3438, 0.9389, 0.3125, 0.9389, 0.3125, 0.9309, 0.375, 0.9309, 0.375, 0.9389, 0.3438, 0.9389, 0.3438, 0.9309, 0.4375, 0.9309, 0.4375, 0.9389, 0.4063, 0.9389, 0.4063, 0.9309, 0.4688, 0.9309, 0.4687, 0.9389, 0.4375, 0.9389, 0.4375, 0.9309, 0.5312, 0.9309, 0.5312, 0.9389, 0.5, 0.9389, 0.5, 0.9309, 0.5625, 0.9309, 0.5625, 0.9389, 0.5312, 0.9389, 0.5312, 0.9309, 0.625, 0.9309, 0.625, 0.9389, 0.5938, 0.9389, 0.5938, 0.9309, 0.6562, 0.9309, 0.6563, 0.9389, 0.625, 0.9389, 0.625, 0.9309, 0.7188, 0.9309, 0.7188, 0.9389, 0.6875, 0.9389, 0.6875, 0.9309, 0.75, 0.9309, 0.75, 0.9389, 0.7188, 0.9389, 0.7188, 0.9309, 0.8125, 0.9309, 0.8125, 0.9389, 0.7813, 0.9389, 0.7813, 0.9309, 0.8438, 0.9309, 0.8438, 0.9389, 0.8125, 0.9389, 0.8125, 0.9309, 0.9062, 0.9309, 0.9062, 0.9389, 0.875, 0.9389, 0.875, 0.9309, 0.9375, 0.9309, 0.9375, 0.9389, 0.9062, 0.9389, 0.9062, 0.9309, 1.0, 0.9309, 1.0, 0.9389, 0.9688, 0.9389, 0.9688, 0.9309, 0.0625, 0.9309, 0.0625, 0.9389, 0.03125, 0.9389, 0.03125, 0.9309])
me_cylinder.materials.append(mat_material)
me_cylinder.use_remesh_preserve_volume = False
me_cylinder.use_remesh_preserve_attributes = False
me_cylinder.use_mirror_vertex_groups = False
me_cylinder.update()

# ---- objects
ob_fountain = bpy.data.objects.new('Fountain', me_cylinder)

# ---- transforms, parenting, visibility, modifiers, constraints
ob_fountain.location = (0.0, 0.0, 4.03)
ob_fountain.scale = (1.0, 1.0, 4.0)
ob_fountain.lineart.crease_threshold = 0.0

# ---- collection membership
col_collection.objects.link(ob_fountain)

# ---- scene / render settings (as saved in the file)
scene.frame_start = 1; scene.frame_end = 250; scene.frame_set(0)
scene.render.engine = 'BLENDER_EEVEE_NEXT'
scene.cycles.use_denoising = False
scene.cycles.samples = 128
scene.cycles.sampling_pattern = 'TABULATED_SOBOL'
scene.cycles.use_adaptive_sampling = False
scene.cycles.use_light_tree = False
scene.view_settings.view_transform = 'Filmic'
bpy.context.view_layer.update()

# ---- added for rendering (the .blend has no active camera and no usable light): camera, sun
cam_auto = bpy.data.cameras.new('AutoCamera')
cam_auto.lens = 50.0
cam_auto.sensor_width = 36.0
cam_auto.clip_end = 1000.0
ob_auto_camera = bpy.data.objects.new('AutoCamera', cam_auto)
scene.collection.objects.link(ob_auto_camera)
ob_auto_camera.location = (13.2022, -15.8426, 14.5915)
ob_auto_camera.rotation_euler = (1.09748, -7.21219e-08, 0.694738)
scene.camera = ob_auto_camera
light_auto_sun = bpy.data.lights.new('AutoSun', 'SUN')
light_auto_sun.energy = 3.0
light_auto_sun.angle = 0.0523599
ob_auto_sun = bpy.data.objects.new('AutoSun', light_auto_sun)
scene.collection.objects.link(ob_auto_sun)
ob_auto_sun.rotation_euler = (0.872665, 0.174533, 0.523599)
bpy.context.view_layer.update()
